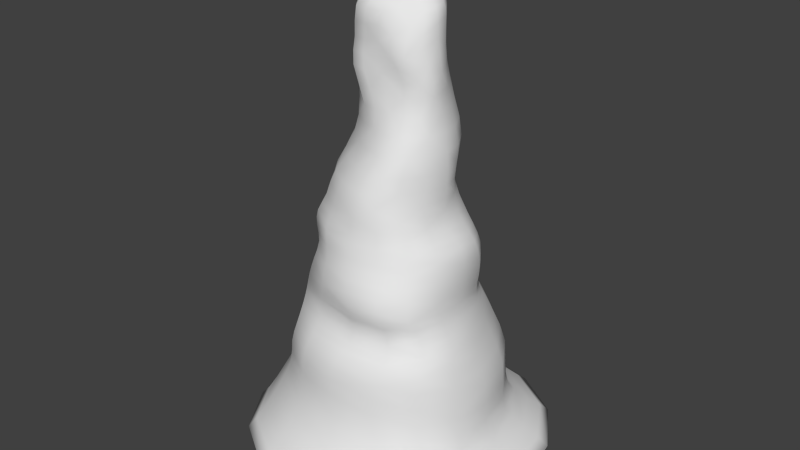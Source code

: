 # Source: Stalag2.blend  (saved by Blender 2.71.0; exported with 4.5.12 LTS)
import bpy
from mathutils import Matrix  # noqa: F401  (used for matrix-valued properties, if any)

bpy.ops.wm.read_factory_settings(use_empty=True)
scene = bpy.context.scene
scene.name = 'Scene'

# ---- collections
col_collection_1 = bpy.data.collections.new('Collection 1'); scene.collection.children.link(col_collection_1)

# ---- world
world_world = bpy.data.worlds.new('World'); scene.world = world_world
world_world.color = (0.05088, 0.05088, 0.05088)
world_world.use_sun_shadow = False
world_world.sun_shadow_jitter_overblur = 0.0
world_world.cycles.sampling_method = 'MANUAL'
world_world.cycles.sample_map_resolution = 256

# ---- meshes
me_cube_003 = bpy.data.meshes.new('Cube.003')
me_cube_003.from_pydata([(-0.04381, 0.0866, 1.214), (0.3845, 0.1834, -0.4384), (0.4667, -0.1869, -0.444), (0.4951, -0.2075, -0.5754), (0.4503, 0.1984, -0.5754), (0.715, -0.304, -1.106), (0.715, 0.295, -1.106), (0.5969, 0.2519, -1.017), (0.6282, -0.261, -1.017), (0.248, -0.4318, -0.4434), (-0.1775, -0.4374, -0.4361), (-0.1992, -0.4781, -0.526), (0.2299, -0.4781, -0.5431), (-0.3009, -0.7209, -1.106), (0.298, -0.7209, -1.106), (0.2999, -0.6119, -1.008), (-0.2634, -0.6119, -0.9925), (-0.3817, -0.3848, -1.16), (-0.3817, 0.3757, -1.16), (0.3788, 0.3757, -1.16), (0.3788, -0.3848, -1.16), (-0.3562, -0.1476, 0.07704), (-0.3875, 0.1386, 0.07704), (-0.3788, 0.1466, 0.007159), (-0.3501, -0.1556, 0.007159), (-0.1547, -0.3187, 0.1529), (0.1274, -0.3269, 0.1529), (0.1022, -0.3196, 0.2541), (-0.1328, -0.2983, 0.2541), (-0.1966, 0.3284, 0.07704), (0.1553, 0.289, 0.06084), (0.1696, 0.3078, -0.02861), (-0.1773, 0.3379, 0.007159), (0.3288, 0.09916, 0.06084), (0.3152, -0.1476, 0.07704), (0.3533, -0.1556, 0.007159), (0.3705, 0.1164, -0.02861), (0.1417, -0.3385, 0.07704), (-0.1653, -0.3385, 0.07704), (-0.1459, -0.3571, 0.007159), (0.1551, -0.3571, 0.007159), (0.2726, -0.1427, 0.1529), (0.2761, 0.08609, 0.1493), (0.2581, 0.073, 0.2541), (0.252, -0.1397, 0.2541), (0.1309, 0.2703, 0.1493), (-0.1699, 0.3179, 0.1529), (-0.1367, 0.3111, 0.2541), (0.1071, 0.2533, 0.2541), (-0.3541, 0.1337, 0.1529), (-0.3389, -0.1345, 0.1529), (-0.3145, -0.1184, 0.2541), (-0.3171, 0.1307, 0.2541), (-0.1552, -0.3896, -0.1851), (0.2102, -0.4239, -0.1851), (0.1818, -0.3932, -0.08127), (-0.1389, -0.378, -0.08127), (0.3785, -0.1883, -0.1851), (0.3528, 0.145, -0.2279), (0.3666, 0.1396, -0.1278), (0.3701, -0.1725, -0.08127), (-0.3692, 0.145, -0.1851), (-0.3857, -0.1541, -0.1851), (-0.3578, -0.1572, -0.08127), (-0.3597, 0.1482, -0.08127), (-0.1661, -0.3943, -0.3539), (0.2459, -0.3888, -0.3612), (0.2293, -0.4024, -0.2735), (-0.1646, -0.3834, -0.2735), (0.4262, -0.1684, -0.3542), (0.3596, 0.1649, -0.3614), (0.3497, 0.1497, -0.3059), (0.3921, -0.1778, -0.2735), (0.1459, 0.3845, -0.3614), (-0.178, 0.3845, -0.3469), (-0.1775, 0.3269, -0.2735), (0.1498, 0.3269, -0.3059), (-0.4039, 0.1649, -0.3469), (-0.4255, -0.1739, -0.3469), (-0.4073, -0.1587, -0.2735), (-0.3831, 0.1497, -0.2735), (-0.4881, -0.2131, -0.6478), (-0.4846, 0.204, -0.6478), (-0.5261, 0.212, -0.8041), (-0.5454, -0.221, -0.8041), (-0.2066, 0.492, -0.6741), (0.2071, 0.492, -0.7334), (0.215, 0.5006, -0.8875), (-0.2178, 0.5006, -0.8298), (0.4903, 0.204, -0.7665), (0.513, -0.2131, -0.754), (0.5524, -0.221, -0.9074), (0.5037, 0.212, -0.9198), (0.2297, -0.4911, -0.6998), (-0.21, -0.4911, -0.6529), (-0.2234, -0.5187, -0.8236), (0.2774, -0.5187, -0.869), (0.298, 0.7119, -1.106), (-0.3009, 0.7119, -1.106), (-0.2579, 0.5939, -0.9925), (0.255, 0.5939, -1.008), (-0.1874, 0.4597, -0.4368), (0.1456, 0.4597, -0.4384), (0.1798, 0.4986, -0.5658), (-0.1941, 0.4986, -0.5487), (-0.7179, 0.295, -1.106), (-0.7179, -0.304, -1.106), (-0.6386, -0.261, -0.9855), (-0.6195, 0.2519, -0.9855), (-0.4482, -0.1924, -0.4368), (-0.4379, 0.1834, -0.4368), (-0.4647, 0.1984, -0.5412), (-0.475, -0.2075, -0.5412), (0.1088, 0.1078, 1.172), (0.09953, 0.01032, 1.19), (-0.08038, -0.05863, 1.164), (0.104, -0.04446, 1.143), (-0.1118, 0.09271, 1.189), (-0.0716, -0.2425, 0.3946), (0.1156, -0.2752, 0.3946), (0.1383, -0.1845, 0.5686), (-0.005538, -0.1795, 0.5686), (-0.03991, -0.1651, 0.7506), (0.1287, -0.1297, 0.7328), (0.09392, -0.1468, 0.8675), (-0.09102, -0.1486, 0.8922), (-0.0886, -0.1408, 1.029), (0.06945, -0.1446, 1.001), (0.06924, -0.09512, 1.108), (-0.05302, -0.1194, 1.14), (0.2531, -0.1262, 0.3946), (0.2575, 0.08723, 0.3946), (0.2393, 0.09446, 0.5686), (0.2378, -0.08775, 0.5686), (0.2286, -0.05118, 0.7328), (0.2099, 0.07148, 0.7506), (0.1953, 0.06759, 0.9289), (0.2093, -0.06896, 0.8795), (0.1801, -0.07186, 1.008), (0.1863, 0.07926, 1.06), (0.1746, 0.07452, 1.122), (0.1564, -0.04465, 1.094), (0.1007, 0.2829, 0.3946), (-0.1245, 0.3142, 0.3946), (-0.1048, 0.3185, 0.5686), (0.1019, 0.2881, 0.5686), (0.08912, 0.239, 0.7506), (-0.09202, 0.2835, 0.7506), (-0.07465, 0.2251, 0.9289), (0.07906, 0.2054, 0.9289), (0.07518, 0.1875, 1.064), (-0.06764, 0.1787, 1.066), (-0.07387, 0.1505, 1.16), (0.07399, 0.1715, 1.149), (-0.2887, 0.1186, 0.3946), (-0.2551, -0.09349, 0.3946), (-0.1811, -0.0837, 0.5686), (-0.2424, 0.124, 0.5686), (-0.2127, 0.1113, 0.7506), (-0.1813, -0.09125, 0.7506), (-0.2081, -0.07534, 0.9042), (-0.1909, 0.08268, 0.9289), (-0.1787, 0.06757, 1.06), (-0.2001, -0.07101, 1.034), (-0.1671, -0.07247, 1.129), (-0.1745, 0.04995, 1.136), (0.1534, 0.3099, -0.2279), (-0.1698, 0.3099, -0.1851), (-0.1561, 0.3241, -0.08127), (0.1629, 0.3155, -0.1278), (-0.02643, 0.00823, 1.196), (0.08215, 0.08869, 1.208), (0.4509, -0.003131, -0.439), (0.4823, -0.1994, -0.4997), (0.5061, -0.004517, -0.5754), (0.4109, 0.1917, -0.4983), (0.7737, -0.004517, -1.11), (0.6634, 0.2785, -1.064), (0.6475, -0.004517, -1.017), (0.6712, -0.2876, -1.064), (0.03705, -0.4645, -0.4377), (-0.1882, -0.461, -0.4778), (0.01213, -0.5119, -0.5228), (0.2405, -0.4596, -0.4839), (-0.001451, -0.7797, -1.11), (0.2928, -0.6717, -1.061), (0.02205, -0.6592, -0.9998), (-0.2859, -0.6717, -1.058), (-0.4164, -0.004517, -1.167), (-0.001451, 0.4104, -1.167), (0.4135, -0.004517, -1.167), (-0.001451, -0.4195, -1.167), (-0.3775, -0.004517, 0.07704), (-0.3862, 0.1428, 0.04288), (-0.3844, -0.004517, 0.007159), (-0.3551, -0.1518, 0.04288), (-0.007538, -0.3479, 0.1529), (0.1162, -0.3244, 0.1995), (-0.007015, -0.3367, 0.2541), (-0.1414, -0.3088, 0.1995), (-0.01106, 0.3419, 0.07299), (0.1679, 0.2964, 0.01734), (-0.00265, 0.3505, -0.001783), (-0.1898, 0.3354, 0.04288), (0.3338, -0.01438, 0.07299), (0.3379, -0.1518, 0.04288), (0.3811, -0.01206, -0.001783), (0.3592, 0.1038, 0.01734), (-0.00664, -0.3623, 0.07704), (-0.158, -0.3483, 0.04288), (0.004306, -0.3823, 0.007159), (0.1472, -0.3483, 0.04288), (0.2817, -0.01641, 0.152), (0.2653, 0.07663, 0.1986), (0.2779, -0.01892, 0.2541), (0.2594, -0.1417, 0.1995), (-0.01046, 0.329, 0.152), (-0.1462, 0.3155, 0.1995), (-0.008141, 0.3192, 0.2541), (0.1218, 0.2595, 0.1986), (-0.3582, -0.002463, 0.1529), (-0.3246, -0.1261, 0.1995), (-0.339, 0.0008302, 0.2541), (-0.3291, 0.1326, 0.1995), (0.04408, -0.4412, -0.1851), (0.1978, -0.4148, -0.1332), (0.02529, -0.4158, -0.08127), (-0.1467, -0.3871, -0.1332), (0.3815, -0.01309, -0.1958), (0.3603, 0.1443, -0.1788), (0.3871, -0.01048, -0.0929), (0.3749, -0.1831, -0.1332), (-0.3888, -0.004517, -0.1851), (-0.3721, -0.1554, -0.1332), (-0.3837, -0.004517, -0.08127), (-0.3578, 0.1464, -0.1332), (0.05266, -0.4184, -0.3592), (0.2377, -0.3868, -0.3137), (0.05244, -0.4234, -0.2735), (-0.1653, -0.3835, -0.3119), (0.4094, -0.003131, -0.3524), (0.3547, 0.1564, -0.3348), (0.3846, -0.009272, -0.2816), (0.4059, -0.1689, -0.312), (-0.008742, 0.4095, -0.3505), (-0.1716, 0.3499, -0.3101), (-0.007633, 0.3384, -0.2816), (0.1503, 0.3499, -0.3348), (-0.434, -0.004517, -0.3469), (-0.416, -0.1655, -0.3101), (-0.404, -0.004517, -0.2735), (-0.3862, 0.1564, -0.3101), (-0.522, -0.004517, -0.6478), (-0.4962, 0.2059, -0.7145), (-0.5769, -0.004517, -0.8041), (-0.502, -0.2149, -0.7145), (-0.0005913, 0.5317, -0.702), (0.2089, 0.4888, -0.8177), (-0.001407, 0.5367, -0.857), (-0.2107, 0.4888, -0.7462), (0.5333, -0.004517, -0.7633), (0.5261, -0.2149, -0.8389), (0.552, -0.004517, -0.9168), (0.4907, 0.2059, -0.8576), (0.00421, -0.5259, -0.6671), (-0.2132, -0.4976, -0.7332), (0.02642, -0.5593, -0.8447), (0.2477, -0.4976, -0.7861), (-0.001451, 0.7706, -1.11), (-0.2845, 0.6604, -1.058), (-0.001451, 0.6366, -0.9998), (0.2816, 0.6604, -1.061), (-0.01117, 0.5039, -0.4372), (0.1575, 0.4869, -0.4959), (-0.004294, 0.5473, -0.5568), (-0.1876, 0.4869, -0.4913), (-0.7766, -0.004517, -1.11), (-0.676, -0.2876, -1.056), (-0.6768, -0.004517, -0.9855), (-0.6713, 0.2785, -1.056), (-0.4728, -0.004517, -0.4368), (-0.4492, 0.1917, -0.4894), (-0.5063, -0.004517, -0.5412), (-0.4614, -0.2007, -0.4894), (-0.06163, -0.0264, 1.174), (0.04605, 0.01194, 1.204), (0.02961, -0.2806, 0.3946), (0.1357, -0.2333, 0.4791), (0.07035, -0.1891, 0.5686), (-0.02765, -0.2042, 0.4791), (0.04225, -0.1498, 0.7462), (0.1183, -0.1327, 0.8025), (0.0008764, -0.1494, 0.8923), (-0.07547, -0.1627, 0.8309), (-0.005087, -0.1435, 1.03), (0.07281, -0.1213, 1.064), (0.01679, -0.1028, 1.137), (-0.07574, -0.1416, 1.099), (0.2837, -0.01201, 0.3946), (0.2553, 0.09651, 0.4791), (0.256, 0.0003431, 0.5686), (0.2521, -0.1111, 0.4791), (0.2297, 0.007473, 0.7462), (0.203, 0.06288, 0.8401), (0.2167, 0.002007, 0.9166), (0.2297, -0.05111, 0.8055), (0.202, 0.002494, 1.047), (0.1829, 0.07822, 1.097), (0.1826, 0.008802, 1.115), (0.1752, -0.0531, 1.057), (-0.006689, 0.3427, 0.3946), (-0.1147, 0.3196, 0.4791), (-0.001451, 0.3439, 0.5686), (0.1066, 0.3009, 0.4791), (-0.001451, 0.3005, 0.7506), (-0.08628, 0.2535, 0.8401), (0.0003767, 0.2478, 0.9289), (0.0852, 0.2202, 0.8401), (0.001159, 0.2004, 1.066), (-0.07299, 0.1622, 1.114), (-0.0006976, 0.1788, 1.164), (0.07658, 0.1808, 1.109), (-0.3008, 0.004015, 0.3946), (-0.2109, -0.08224, 0.4791), (-0.2442, 0.007825, 0.5686), (-0.2657, 0.115, 0.4791), (-0.2199, 0.002747, 0.7506), (-0.1995, -0.08715, 0.8339), (-0.2167, -0.0004257, 0.9227), (-0.204, 0.09011, 0.8401), (-0.2065, -0.003119, 1.051), (-0.1859, -0.07704, 1.091), (-0.1867, -0.007889, 1.13), (-0.1793, 0.0559, 1.101), (-0.3534, -0.3476, -0.4366), (-0.3722, -0.3766, -0.5374), (-0.436, -0.1832, -0.3878), (-0.4249, 0.1742, -0.3878), (0.4066, -0.3766, -0.5673), (0.4073, -0.3393, -0.4475), (-0.6559, 0.3208, -1.139), (-0.6559, -0.3298, -1.139), (-0.1866, 0.4234, -0.3878), (0.1424, 0.4234, -0.3934), (0.552, -0.558, -1.102), (0.519, -0.4769, -1.015), (0.3239, 0.6499, -1.139), (-0.3268, 0.6499, -1.139), (0.3683, 0.1742, -0.3934), (0.4481, -0.1749, -0.3987), (-0.5018, -0.4769, -0.9873), (-0.5549, -0.558, -1.102), (0.653, -0.3298, -1.139), (0.653, 0.3208, -1.139), (0.2505, -0.4049, -0.4073), (-0.1694, -0.4132, -0.3964), (-0.3268, -0.6589, -1.139), (0.3239, -0.6589, -1.139), (-0.3514, -0.1421, 0.1127), (-0.3782, 0.1352, 0.1127), (-0.1919, 0.3212, 0.1127), (0.1402, 0.2815, 0.1041), (0.2956, 0.09555, 0.1041), (0.2913, -0.1442, 0.1127), (0.1359, -0.3305, 0.1127), (-0.1651, -0.3284, 0.1127), (-0.3156, 0.27, 0.007159), (-0.3419, 0.2576, 0.07704), (0.3054, 0.2247, -0.04649), (0.277, 0.1985, 0.05274), (-0.295, -0.2669, 0.07704), (-0.2719, -0.2815, 0.007159), (0.2802, -0.2815, 0.007159), (0.2566, -0.2669, 0.07704), (-0.2956, -0.1085, 0.3186), (-0.3072, 0.1265, 0.3186), (-0.1325, 0.3091, 0.3186), (0.09671, 0.2588, 0.3186), (0.2553, 0.07621, 0.3186), (0.25, -0.1351, 0.3186), (0.09789, -0.3055, 0.3186), (-0.1143, -0.2789, 0.3186), (-0.2452, -0.2203, 0.2541), (-0.2773, -0.2455, 0.1529), (0.2281, -0.2578, 0.1529), (0.1901, -0.2522, 0.2541), (0.2334, 0.1775, 0.1475), (0.1991, 0.1568, 0.2541), (-0.3001, 0.2488, 0.1529), (-0.2494, 0.2435, 0.2541), (-0.08936, -0.1472, 0.5686), (-0.1719, -0.1752, 0.3946), (-0.3976, -0.1546, -0.2332), (-0.3817, 0.1456, -0.2332), (-0.1815, 0.314, -0.2332), (0.1493, 0.314, -0.2714), (0.348, 0.1456, -0.2714), (0.3835, -0.187, -0.2332), (0.2203, -0.4199, -0.2332), (-0.162, -0.3876, -0.2332), (-0.3485, -0.1578, -0.0332), (-0.3688, 0.1488, -0.0332), (-0.1644, 0.3346, -0.0332), (0.1661, 0.3163, -0.07699), (0.3704, 0.1305, -0.07699), (0.3633, -0.1616, -0.0332), (0.1663, -0.3703, -0.0332), (-0.1369, -0.3665, -0.0332), (-0.2776, -0.2888, -0.08127), (-0.3208, -0.2877, -0.1851), (0.3271, -0.3391, -0.1851), (0.3052, -0.3117, -0.08127), (0.2807, 0.261, -0.2492), (0.296, 0.2556, -0.151), (-0.3039, 0.261, -0.1851), (-0.2844, 0.2685, -0.08127), (-0.3439, -0.292, -0.2735), (-0.3467, -0.3137, -0.3487), (0.3812, -0.3054, -0.3596), (0.3484, -0.3205, -0.2735), (0.273, 0.3045, -0.3687), (0.2754, 0.2711, -0.3221), (-0.3227, 0.3045, -0.3469), (-0.3169, 0.2711, -0.2735), (-0.4286, -0.4037, -0.809), (-0.3838, -0.3869, -0.6491), (-0.4852, -0.2118, -0.5935), (-0.4785, 0.2028, -0.5935), (-0.3786, 0.3803, -0.6544), (-0.403, 0.3924, -0.8106), (-0.569, 0.2261, -0.9), (-0.5977, -0.2351, -0.9), (-0.2021, 0.499, -0.6096), (0.2004, 0.499, -0.6458), (0.3822, 0.3803, -0.7582), (0.3954, 0.3924, -0.9117), (0.2292, 0.5336, -0.949), (-0.232, 0.5336, -0.9151), (0.4833, 0.2028, -0.6659), (0.5053, -0.2118, -0.6628), (0.4162, -0.3869, -0.7342), (0.472, -0.4037, -0.8915), (0.5879, -0.2351, -0.9649), (0.5366, 0.2261, -0.968), (0.2238, -0.4883, -0.6166), (-0.2075, -0.4883, -0.5835), (-0.2403, -0.5562, -0.9136), (0.3009, -0.5562, -0.9443), (0.552, 0.5489, -1.102), (0.4687, 0.4657, -1.015), (0.3381, 0.375, -0.573), (0.2789, 0.3464, -0.4392), (-0.5549, 0.5489, -1.102), (-0.4765, 0.4657, -0.9873), (-0.3581, 0.375, -0.5431), (-0.343, 0.3464, -0.4368), (0.1104, -0.02077, 1.163), (0.09424, 0.09567, 1.188), (-0.08687, 0.0898, 1.198), (-0.1605, -0.1217, 1.022), (-0.1208, -0.1182, 1.133), (-0.1153, -0.1531, 0.7506), (-0.166, -0.1291, 0.8889), (0.1951, -0.1545, 0.5686), (0.1892, -0.2244, 0.3946), (0.1696, -0.1253, 0.8518), (0.1979, -0.09878, 0.7239), (0.1129, -0.08093, 1.085), (0.1321, -0.1266, 0.9814), (0.1879, 0.1914, 0.5686), (0.191, 0.182, 0.3946), (0.1484, 0.1335, 0.9289), (0.1646, 0.1467, 0.7506), (0.1369, 0.1347, 1.13), (0.1413, 0.1453, 1.061), (-0.1909, 0.2369, 0.5686), (-0.2271, 0.229, 0.3946), (-0.1403, 0.1619, 0.9289), (-0.1675, 0.2122, 0.7506), (-0.1352, 0.1023, 1.147), (-0.1285, 0.1314, 1.064), (0.1328, -0.1446, 0.6558), (-0.008535, -0.1669, 0.6602), (0.07215, -0.1561, 0.9323), (-0.09318, -0.1367, 0.9523), (0.0744, -0.06869, 1.135), (-0.04604, -0.08734, 1.159), (0.2205, 0.08486, 0.6602), (0.225, -0.06483, 0.6558), (0.189, 0.07619, 1.006), (0.1864, -0.08309, 0.9491), (0.1528, 0.08031, 1.145), (0.1304, -0.04295, 1.122), (-0.09661, 0.3076, 0.6602), (0.09371, 0.2617, 0.6602), (-0.06561, 0.1997, 1.008), (0.07445, 0.1946, 1.007), (-0.08269, 0.1315, 1.189), (0.08039, 0.1502, 1.174), (-0.1698, -0.08949, 0.6602), (-0.2233, 0.1285, 0.6602), (-0.2081, -0.06643, 0.9686), (-0.1802, 0.07861, 1.006), (-0.1348, -0.06407, 1.152), (-0.1551, 0.05909, 1.166), (0.02432, 0.1099, 1.226), (-0.004828, 0.3175, -0.1958), (-0.1566, 0.3135, -0.1332), (0.0009794, 0.3336, -0.0929), (0.1591, 0.3114, -0.1788), (-0.05006, 0.04255, 1.206), (0.1074, 0.04517, 1.198), (0.476, -0.004171, -0.4985), (0.7148, -0.004517, -1.065), (0.02387, -0.4927, -0.4736), (0.004423, -0.7222, -1.06), (-0.001451, -0.004517, -1.174), (-0.3825, -0.004517, 0.04288), (-0.006688, -0.3434, 0.1995), (-0.006205, 0.3483, 0.0365), (0.3649, -0.01426, 0.0365), (-0.002735, -0.3728, 0.04288), (0.274, -0.01852, 0.1993), (-0.006827, 0.3244, 0.1993), (-0.347, -0.0006124, 0.1995), (0.03618, -0.4344, -0.1332), (0.3843, -0.01197, -0.1446), (-0.3845, -0.004517, -0.1332), (0.05347, -0.4128, -0.3132), (0.3937, -0.005359, -0.3168), (-0.006046, 0.3662, -0.3163), (-0.4159, -0.004517, -0.3101), (-0.5357, -0.004517, -0.7145), (-0.001181, 0.5251, -0.7799), (0.5353, -0.004517, -0.8529), (0.01131, -0.5338, -0.7558), (-0.001451, 0.7098, -1.06), (-0.00825, 0.5363, -0.4934), (-0.7243, -0.004517, -1.057), (-0.49, -0.004517, -0.4894), (0.05857, -0.2336, 0.4791), (0.01626, -0.1517, 0.8254), (0.002441, -0.1325, 1.095), (0.2748, -0.005687, 0.4791), (0.2252, 0.00673, 0.8314), (0.1951, 0.007671, 1.086), (-0.002761, 0.3575, 0.4791), (-0.0009947, 0.2795, 0.8401), (0.0001726, 0.1898, 1.115), (-0.2708, 0.00594, 0.4791), (-0.2193, -0.001518, 0.8385), (-0.1983, -0.007544, 1.094), (-0.3615, -0.3639, -0.4865), (-0.4542, -0.004517, -0.3878), (0.4104, -0.3618, -0.4967), (-0.7139, -0.004517, -1.146), (-0.01177, 0.4587, -0.3892), (0.5312, -0.5251, -1.062), (-0.001451, 0.708, -1.146), (0.4293, -0.002438, -0.3919), (-0.5291, -0.5251, -1.055), (0.711, -0.004517, -1.146), (0.0479, -0.4367, -0.4034), (-0.001451, -0.717, -1.146), (-0.3694, -0.004004, 0.1127), (-0.01366, 0.3344, 0.1105), (0.3014, -0.01442, 0.1105), (-0.008034, -0.3532, 0.1127), (-0.3331, 0.2646, 0.04288), (0.3004, 0.2061, 0.00457), (-0.2862, -0.2746, 0.04288), (0.2686, -0.2746, 0.04288), (-0.3261, 0.002246, 0.3186), (-0.009671, 0.3223, 0.3186), (0.2842, -0.01698, 0.3186), (0.001682, -0.3188, 0.3186), (-0.2575, -0.2325, 0.1995), (0.2105, -0.2559, 0.1995), (0.2193, 0.1629, 0.1981), (-0.2643, 0.247, 0.1995), (-0.1188, -0.1516, 0.4791), (-0.3957, -0.004517, -0.2332), (-0.008796, 0.3232, -0.2427), (0.3809, -0.0126, -0.2427), (0.04937, -0.4371, -0.2332), (-0.3844, -0.004517, -0.0332), (-0.0002909, 0.3463, -0.04415), (0.3869, -0.01004, -0.04415), (0.01386, -0.3951, -0.0332), (-0.2998, -0.2888, -0.1332), (0.3175, -0.3303, -0.1332), (0.2896, 0.2604, -0.2016), (-0.2845, 0.2637, -0.1332), (-0.346, -0.3005, -0.3106), (0.3632, -0.3055, -0.3133), (0.2773, 0.2853, -0.3471), (-0.3103, 0.2853, -0.3101), (-0.3947, -0.3908, -0.7192), (-0.5181, -0.004517, -0.5935), (-0.3867, 0.3818, -0.7224), (-0.6293, -0.004517, -0.8999), (-0.001131, 0.5435, -0.6266), (0.3846, 0.3818, -0.8476), (-0.001441, 0.572, -0.9311), (0.5293, -0.004517, -0.6652), (0.4384, -0.3908, -0.8163), (0.5879, -0.004517, -0.9673), (0.004643, -0.5228, -0.5867), (0.03489, -0.6014, -0.928), (0.5186, 0.5155, -1.062), (0.3003, 0.3636, -0.4979), (-0.5227, 0.5155, -1.055), (-0.346, 0.3636, -0.4898), (-0.1443, -0.1294, 1.092), (-0.1498, -0.1474, 0.83), (0.2011, -0.1952, 0.4791), (0.1997, -0.1008, 0.7875), (0.1316, -0.09808, 1.04), (0.1977, 0.1979, 0.4791), (0.158, 0.1299, 0.8401), (0.1422, 0.1416, 1.101), (-0.2091, 0.226, 0.4791), (-0.1581, 0.1783, 0.8401), (-0.1353, 0.1127, 1.108), (0.06492, -0.1576, 0.6591), (-0.005656, -0.1457, 0.9572), (0.03776, -0.04971, 1.17), (0.2374, 0.005067, 0.6591), (0.2077, -0.001228, 0.9916), (0.16, 0.01401, 1.148), (-0.001451, 0.3192, 0.6602), (0.001486, 0.2174, 1.008), (0.00148, 0.1568, 1.211), (-0.2257, 0.007488, 0.6602), (-0.2124, 0.0007861, 0.9961), (-0.1534, 0.005128, 1.165), (-0.5277, -0.5308, -1.128), (-0.5277, 0.5218, -1.128), (0.5248, 0.5218, -1.128), (0.5248, -0.5308, -1.128), (-0.3484, -0.3301, -0.3899), (-0.3387, 0.3258, -0.3878), (0.2708, 0.3258, -0.3963), (0.3975, -0.3176, -0.4063), (-0.2935, -0.2575, 0.1127), (-0.3337, 0.2515, 0.1127), (0.2499, 0.1921, 0.09977), (0.2434, -0.2606, 0.1127), (-0.2226, -0.2031, 0.3186), (-0.2417, 0.2377, 0.3186), (0.1854, 0.1622, 0.3186), (0.1791, -0.243, 0.3186), (-0.3367, -0.2879, -0.2332), (-0.3216, 0.2628, -0.2332), (0.2743, 0.2628, -0.2905), (0.3365, -0.3365, -0.2332), (-0.2647, -0.2866, -0.0332), (-0.2969, 0.2719, -0.0332), (0.301, 0.2445, -0.09889), (0.2922, -0.2923, -0.0332), (-0.4696, -0.4307, -0.9034), (-0.4315, 0.4183, -0.9038), (0.4213, 0.4183, -0.9632), (0.5033, -0.4307, -0.9581), (-0.3812, -0.3846, -0.591), (-0.3715, 0.3805, -0.5975), (0.3721, 0.3805, -0.6609), (0.4054, -0.3846, -0.6497), (-0.1007, -0.09198, 1.15), (-0.1681, -0.115, 0.9464), (-0.08698, -0.1513, 0.6602), (0.1883, -0.1173, 0.6536), (0.1372, -0.1434, 0.9166), (0.1046, -0.06511, 1.114), (0.173, 0.1714, 0.6602), (0.1411, 0.1434, 1.006), (0.1247, 0.123, 1.15), (-0.1759, 0.2398, 0.6602), (-0.1263, 0.1505, 1.007), (-0.1258, 0.09759, 1.169), (-0.0001097, 0.3211, -0.1446), (0.04007, 0.06025, 1.221)], [], [(0, 505, 632, 458), (0, 458, 635, 510), (0, 510, 681, 505), (1, 172, 512, 175), (1, 175, 610, 451), (1, 451, 642, 348), (1, 348, 559, 172), (2, 173, 512, 172), (2, 172, 559, 349), (2, 349, 643, 339), (2, 339, 554, 173), (3, 174, 512, 173), (3, 173, 554, 338), (3, 338, 667, 439), (3, 439, 604, 174), (4, 175, 512, 174), (4, 174, 604, 438), (4, 438, 666, 450), (4, 450, 610, 175), (5, 176, 513, 179), (5, 179, 557, 344), (5, 344, 639, 352), (5, 352, 561, 176), (6, 177, 513, 176), (6, 176, 561, 353), (6, 353, 638, 448), (6, 448, 609, 177), (7, 178, 513, 177), (7, 177, 609, 449), (7, 449, 662, 443), (7, 443, 606, 178), (8, 179, 513, 178), (8, 178, 606, 442), (8, 442, 663, 345), (8, 345, 557, 179), (9, 180, 514, 183), (9, 183, 554, 339), (9, 339, 643, 354), (9, 354, 562, 180), (10, 181, 514, 180), (10, 180, 562, 355), (10, 355, 640, 334), (10, 334, 552, 181), (11, 182, 514, 181), (11, 181, 552, 335), (11, 335, 664, 445), (11, 445, 607, 182), (12, 183, 514, 182), (12, 182, 607, 444), (12, 444, 667, 338), (12, 338, 554, 183), (13, 184, 515, 187), (13, 187, 560, 351), (13, 351, 636, 356), (13, 356, 563, 184), (14, 185, 515, 184), (14, 184, 563, 357), (14, 357, 639, 344), (14, 344, 557, 185), (15, 186, 515, 185), (15, 185, 557, 345), (15, 345, 663, 447), (15, 447, 608, 186), (16, 187, 515, 186), (16, 186, 608, 446), (16, 446, 660, 350), (16, 350, 560, 187), (17, 188, 516, 191), (17, 191, 563, 356), (17, 356, 636, 341), (17, 341, 555, 188), (18, 189, 516, 188), (18, 188, 555, 340), (18, 340, 637, 347), (18, 347, 558, 189), (19, 190, 516, 189), (19, 189, 558, 346), (19, 346, 638, 353), (19, 353, 561, 190), (20, 191, 516, 190), (20, 190, 561, 352), (20, 352, 639, 357), (20, 357, 563, 191), (21, 192, 517, 195), (21, 195, 570, 370), (21, 370, 644, 358), (21, 358, 564, 192), (22, 193, 517, 192), (22, 192, 564, 359), (22, 359, 645, 367), (22, 367, 568, 193), (23, 194, 517, 193), (23, 193, 568, 366), (23, 366, 657, 401), (23, 401, 585, 194), (24, 195, 517, 194), (24, 194, 585, 400), (24, 400, 656, 371), (24, 371, 570, 195), (25, 196, 518, 199), (25, 199, 576, 383), (25, 383, 644, 365), (25, 365, 567, 196), (26, 197, 518, 196), (26, 196, 567, 364), (26, 364, 647, 384), (26, 384, 577, 197), (27, 198, 518, 197), (27, 197, 577, 385), (27, 385, 651, 380), (27, 380, 575, 198), (28, 199, 518, 198), (28, 198, 575, 381), (28, 381, 648, 382), (28, 382, 576, 199), (29, 200, 519, 203), (29, 203, 568, 367), (29, 367, 645, 360), (29, 360, 565, 200), (30, 201, 519, 200), (30, 200, 565, 361), (30, 361, 646, 369), (30, 369, 569, 201), (31, 202, 519, 201), (31, 201, 569, 368), (31, 368, 658, 403), (31, 403, 586, 202), (32, 203, 519, 202), (32, 202, 586, 402), (32, 402, 657, 366), (32, 366, 568, 203), (33, 204, 520, 207), (33, 207, 569, 369), (33, 369, 646, 362), (33, 362, 566, 204), (34, 205, 520, 204), (34, 204, 566, 363), (34, 363, 647, 373), (34, 373, 571, 205), (35, 206, 520, 205), (35, 205, 571, 372), (35, 372, 659, 405), (35, 405, 587, 206), (36, 207, 520, 206), (36, 206, 587, 404), (36, 404, 658, 368), (36, 368, 569, 207), (37, 208, 521, 211), (37, 211, 571, 373), (37, 373, 647, 364), (37, 364, 567, 208), (38, 209, 521, 208), (38, 208, 567, 365), (38, 365, 644, 370), (38, 370, 570, 209), (39, 210, 521, 209), (39, 209, 570, 371), (39, 371, 656, 407), (39, 407, 588, 210), (40, 211, 521, 210), (40, 210, 588, 406), (40, 406, 659, 372), (40, 372, 571, 211), (41, 212, 522, 215), (41, 215, 577, 384), (41, 384, 647, 363), (41, 363, 566, 212), (42, 213, 522, 212), (42, 212, 566, 362), (42, 362, 646, 386), (42, 386, 578, 213), (43, 214, 522, 213), (43, 213, 578, 387), (43, 387, 650, 378), (43, 378, 574, 214), (44, 215, 522, 214), (44, 214, 574, 379), (44, 379, 651, 385), (44, 385, 577, 215), (45, 216, 523, 219), (45, 219, 578, 386), (45, 386, 646, 361), (45, 361, 565, 216), (46, 217, 523, 216), (46, 216, 565, 360), (46, 360, 645, 388), (46, 388, 579, 217), (47, 218, 523, 217), (47, 217, 579, 389), (47, 389, 649, 376), (47, 376, 573, 218), (48, 219, 523, 218), (48, 218, 573, 377), (48, 377, 650, 387), (48, 387, 578, 219), (49, 220, 524, 223), (49, 223, 579, 388), (49, 388, 645, 359), (49, 359, 564, 220), (50, 221, 524, 220), (50, 220, 564, 358), (50, 358, 644, 383), (50, 383, 576, 221), (51, 222, 524, 221), (51, 221, 576, 382), (51, 382, 648, 374), (51, 374, 572, 222), (52, 223, 524, 222), (52, 222, 572, 375), (52, 375, 649, 389), (52, 389, 579, 223), (53, 224, 525, 227), (53, 227, 589, 409), (53, 409, 652, 399), (53, 399, 584, 224), (54, 225, 525, 224), (54, 224, 584, 398), (54, 398, 655, 410), (54, 410, 590, 225), (55, 226, 525, 225), (55, 225, 590, 411), (55, 411, 659, 406), (55, 406, 588, 226), (56, 227, 525, 226), (56, 226, 588, 407), (56, 407, 656, 408), (56, 408, 589, 227), (57, 228, 526, 231), (57, 231, 590, 410), (57, 410, 655, 397), (57, 397, 583, 228), (58, 229, 526, 228), (58, 228, 583, 396), (58, 396, 654, 412), (58, 412, 591, 229), (59, 230, 526, 229), (59, 229, 591, 413), (59, 413, 658, 404), (59, 404, 587, 230), (60, 231, 526, 230), (60, 230, 587, 405), (60, 405, 659, 411), (60, 411, 590, 231), (61, 232, 527, 235), (61, 235, 592, 414), (61, 414, 653, 393), (61, 393, 581, 232), (62, 233, 527, 232), (62, 232, 581, 392), (62, 392, 652, 409), (62, 409, 589, 233), (63, 234, 527, 233), (63, 233, 589, 408), (63, 408, 656, 400), (63, 400, 585, 234), (64, 235, 527, 234), (64, 234, 585, 401), (64, 401, 657, 415), (64, 415, 592, 235), (65, 236, 528, 239), (65, 239, 593, 417), (65, 417, 640, 355), (65, 355, 562, 236), (66, 237, 528, 236), (66, 236, 562, 354), (66, 354, 643, 418), (66, 418, 594, 237), (67, 238, 528, 237), (67, 237, 594, 419), (67, 419, 655, 398), (67, 398, 584, 238), (68, 239, 528, 238), (68, 238, 584, 399), (68, 399, 652, 416), (68, 416, 593, 239), (69, 240, 529, 243), (69, 243, 594, 418), (69, 418, 643, 349), (69, 349, 559, 240), (70, 241, 529, 240), (70, 240, 559, 348), (70, 348, 642, 420), (70, 420, 595, 241), (71, 242, 529, 241), (71, 241, 595, 421), (71, 421, 654, 396), (71, 396, 583, 242), (72, 243, 529, 242), (72, 242, 583, 397), (72, 397, 655, 419), (72, 419, 594, 243), (73, 244, 530, 247), (73, 247, 595, 420), (73, 420, 642, 343), (73, 343, 556, 244), (74, 245, 530, 244), (74, 244, 556, 342), (74, 342, 641, 422), (74, 422, 596, 245), (75, 246, 530, 245), (75, 245, 596, 423), (75, 423, 653, 394), (75, 394, 582, 246), (76, 247, 530, 246), (76, 246, 582, 395), (76, 395, 654, 421), (76, 421, 595, 247), (77, 248, 531, 251), (77, 251, 596, 422), (77, 422, 641, 337), (77, 337, 553, 248), (78, 249, 531, 248), (78, 248, 553, 336), (78, 336, 640, 417), (78, 417, 593, 249), (79, 250, 531, 249), (79, 249, 593, 416), (79, 416, 652, 392), (79, 392, 581, 250), (80, 251, 531, 250), (80, 250, 581, 393), (80, 393, 653, 423), (80, 423, 596, 251), (81, 252, 532, 255), (81, 255, 597, 425), (81, 425, 664, 426), (81, 426, 598, 252), (82, 253, 532, 252), (82, 252, 598, 427), (82, 427, 665, 428), (82, 428, 599, 253), (83, 254, 532, 253), (83, 253, 599, 429), (83, 429, 661, 430), (83, 430, 600, 254), (84, 255, 532, 254), (84, 254, 600, 431), (84, 431, 660, 424), (84, 424, 597, 255), (85, 256, 533, 259), (85, 259, 599, 428), (85, 428, 665, 432), (85, 432, 601, 256), (86, 257, 533, 256), (86, 256, 601, 433), (86, 433, 666, 434), (86, 434, 602, 257), (87, 258, 533, 257), (87, 257, 602, 435), (87, 435, 662, 436), (87, 436, 603, 258), (88, 259, 533, 258), (88, 258, 603, 437), (88, 437, 661, 429), (88, 429, 599, 259), (89, 260, 534, 263), (89, 263, 602, 434), (89, 434, 666, 438), (89, 438, 604, 260), (90, 261, 534, 260), (90, 260, 604, 439), (90, 439, 667, 440), (90, 440, 605, 261), (91, 262, 534, 261), (91, 261, 605, 441), (91, 441, 663, 442), (91, 442, 606, 262), (92, 263, 534, 262), (92, 262, 606, 443), (92, 443, 662, 435), (92, 435, 602, 263), (93, 264, 535, 267), (93, 267, 605, 440), (93, 440, 667, 444), (93, 444, 607, 264), (94, 265, 535, 264), (94, 264, 607, 445), (94, 445, 664, 425), (94, 425, 597, 265), (95, 266, 535, 265), (95, 265, 597, 424), (95, 424, 660, 446), (95, 446, 608, 266), (96, 267, 535, 266), (96, 266, 608, 447), (96, 447, 663, 441), (96, 441, 605, 267), (97, 268, 536, 271), (97, 271, 609, 448), (97, 448, 638, 346), (97, 346, 558, 268), (98, 269, 536, 268), (98, 268, 558, 347), (98, 347, 637, 452), (98, 452, 611, 269), (99, 270, 536, 269), (99, 269, 611, 453), (99, 453, 661, 437), (99, 437, 603, 270), (100, 271, 536, 270), (100, 270, 603, 436), (100, 436, 662, 449), (100, 449, 609, 271), (101, 272, 537, 275), (101, 275, 612, 455), (101, 455, 641, 342), (101, 342, 556, 272), (102, 273, 537, 272), (102, 272, 556, 343), (102, 343, 642, 451), (102, 451, 610, 273), (103, 274, 537, 273), (103, 273, 610, 450), (103, 450, 666, 433), (103, 433, 601, 274), (104, 275, 537, 274), (104, 274, 601, 432), (104, 432, 665, 454), (104, 454, 612, 275), (105, 276, 538, 279), (105, 279, 611, 452), (105, 452, 637, 340), (105, 340, 555, 276), (106, 277, 538, 276), (106, 276, 555, 341), (106, 341, 636, 351), (106, 351, 560, 277), (107, 278, 538, 277), (107, 277, 560, 350), (107, 350, 660, 431), (107, 431, 600, 278), (108, 279, 538, 278), (108, 278, 600, 430), (108, 430, 661, 453), (108, 453, 611, 279), (109, 280, 539, 283), (109, 283, 552, 334), (109, 334, 640, 336), (109, 336, 553, 280), (110, 281, 539, 280), (110, 280, 553, 337), (110, 337, 641, 455), (110, 455, 612, 281), (111, 282, 539, 281), (111, 281, 612, 454), (111, 454, 665, 427), (111, 427, 598, 282), (112, 283, 539, 282), (112, 282, 598, 426), (112, 426, 664, 335), (112, 335, 552, 283), (113, 457, 629, 491), (113, 491, 676, 498), (113, 498, 632, 457), (114, 285, 626, 456), (114, 456, 629, 511), (114, 511, 681, 285), (115, 503, 668, 486), (115, 486, 626, 284), (115, 284, 635, 503), (116, 456, 626, 485), (116, 485, 673, 492), (116, 492, 629, 456), (117, 497, 679, 504), (117, 504, 635, 458), (117, 458, 632, 497), (118, 286, 540, 289), (118, 289, 580, 391), (118, 391, 648, 381), (118, 381, 575, 286), (119, 287, 540, 286), (119, 286, 575, 380), (119, 380, 651, 464), (119, 464, 615, 287), (120, 288, 540, 287), (120, 287, 615, 463), (120, 463, 671, 481), (120, 481, 624, 288), (121, 289, 540, 288), (121, 288, 624, 482), (121, 482, 670, 390), (121, 390, 580, 289), (122, 290, 541, 293), (122, 293, 614, 461), (122, 461, 670, 482), (122, 482, 624, 290), (123, 291, 541, 290), (123, 290, 624, 481), (123, 481, 671, 466), (123, 466, 616, 291), (124, 292, 541, 291), (124, 291, 616, 465), (124, 465, 672, 483), (124, 483, 625, 292), (125, 293, 541, 292), (125, 292, 625, 484), (125, 484, 669, 462), (125, 462, 614, 293), (126, 294, 542, 297), (126, 297, 613, 459), (126, 459, 669, 484), (126, 484, 625, 294), (127, 295, 542, 294), (127, 294, 625, 483), (127, 483, 672, 468), (127, 468, 617, 295), (128, 296, 542, 295), (128, 295, 617, 467), (128, 467, 673, 485), (128, 485, 626, 296), (129, 297, 542, 296), (129, 296, 626, 486), (129, 486, 668, 460), (129, 460, 613, 297), (130, 298, 543, 301), (130, 301, 615, 464), (130, 464, 651, 379), (130, 379, 574, 298), (131, 299, 543, 298), (131, 298, 574, 378), (131, 378, 650, 470), (131, 470, 618, 299), (132, 300, 543, 299), (132, 299, 618, 469), (132, 469, 674, 487), (132, 487, 627, 300), (133, 301, 543, 300), (133, 300, 627, 488), (133, 488, 671, 463), (133, 463, 615, 301), (134, 302, 544, 305), (134, 305, 616, 466), (134, 466, 671, 488), (134, 488, 627, 302), (135, 303, 544, 302), (135, 302, 627, 487), (135, 487, 674, 472), (135, 472, 619, 303), (136, 304, 544, 303), (136, 303, 619, 471), (136, 471, 675, 489), (136, 489, 628, 304), (137, 305, 544, 304), (137, 304, 628, 490), (137, 490, 672, 465), (137, 465, 616, 305), (138, 306, 545, 309), (138, 309, 617, 468), (138, 468, 672, 490), (138, 490, 628, 306), (139, 307, 545, 306), (139, 306, 628, 489), (139, 489, 675, 474), (139, 474, 620, 307), (140, 308, 545, 307), (140, 307, 620, 473), (140, 473, 676, 491), (140, 491, 629, 308), (141, 309, 545, 308), (141, 308, 629, 492), (141, 492, 673, 467), (141, 467, 617, 309), (142, 310, 546, 313), (142, 313, 618, 470), (142, 470, 650, 377), (142, 377, 573, 310), (143, 311, 546, 310), (143, 310, 573, 376), (143, 376, 649, 476), (143, 476, 621, 311), (144, 312, 546, 311), (144, 311, 621, 475), (144, 475, 677, 493), (144, 493, 630, 312), (145, 313, 546, 312), (145, 312, 630, 494), (145, 494, 674, 469), (145, 469, 618, 313), (146, 314, 547, 317), (146, 317, 619, 472), (146, 472, 674, 494), (146, 494, 630, 314), (147, 315, 547, 314), (147, 314, 630, 493), (147, 493, 677, 478), (147, 478, 622, 315), (148, 316, 547, 315), (148, 315, 622, 477), (148, 477, 678, 495), (148, 495, 631, 316), (149, 317, 547, 316), (149, 316, 631, 496), (149, 496, 675, 471), (149, 471, 619, 317), (150, 318, 548, 321), (150, 321, 620, 474), (150, 474, 675, 496), (150, 496, 631, 318), (151, 319, 548, 318), (151, 318, 631, 495), (151, 495, 678, 480), (151, 480, 623, 319), (152, 320, 548, 319), (152, 319, 623, 479), (152, 479, 679, 497), (152, 497, 632, 320), (153, 321, 548, 320), (153, 320, 632, 498), (153, 498, 676, 473), (153, 473, 620, 321), (154, 322, 549, 325), (154, 325, 621, 476), (154, 476, 649, 375), (154, 375, 572, 322), (155, 323, 549, 322), (155, 322, 572, 374), (155, 374, 648, 391), (155, 391, 580, 323), (156, 324, 549, 323), (156, 323, 580, 390), (156, 390, 670, 499), (156, 499, 633, 324), (157, 325, 549, 324), (157, 324, 633, 500), (157, 500, 677, 475), (157, 475, 621, 325), (158, 326, 550, 329), (158, 329, 622, 478), (158, 478, 677, 500), (158, 500, 633, 326), (159, 327, 550, 326), (159, 326, 633, 499), (159, 499, 670, 461), (159, 461, 614, 327), (160, 328, 550, 327), (160, 327, 614, 462), (160, 462, 669, 501), (160, 501, 634, 328), (161, 329, 550, 328), (161, 328, 634, 502), (161, 502, 678, 477), (161, 477, 622, 329), (162, 330, 551, 333), (162, 333, 623, 480), (162, 480, 678, 502), (162, 502, 634, 330), (163, 331, 551, 330), (163, 330, 634, 501), (163, 501, 669, 459), (163, 459, 613, 331), (164, 332, 551, 331), (164, 331, 613, 460), (164, 460, 668, 503), (164, 503, 635, 332), (165, 333, 551, 332), (165, 332, 635, 504), (165, 504, 679, 479), (165, 479, 623, 333), (166, 506, 680, 509), (166, 509, 591, 412), (166, 412, 654, 395), (166, 395, 582, 506), (167, 507, 680, 506), (167, 506, 582, 394), (167, 394, 653, 414), (167, 414, 592, 507), (168, 508, 680, 507), (168, 507, 592, 415), (168, 415, 657, 402), (168, 402, 586, 508), (169, 509, 680, 508), (169, 508, 586, 403), (169, 403, 658, 413), (169, 413, 591, 509), (170, 284, 626, 285), (170, 285, 681, 510), (170, 510, 635, 284), (171, 511, 629, 457), (171, 457, 632, 505), (171, 505, 681, 511)])
me_cube_003.polygons.foreach_set('use_smooth', [True] * 680)
_uv = me_cube_003.uv_layers.new(name='UVMap')
_uv.uv.foreach_set('vector', [0.4621, 0.6342, 0.4538, 0.6175, 0.4661, 0.6146, 0.4703, 0.6424, 0.4621, 0.6342, 0.4703, 0.6424, 0.4668, 0.6709, 0.4552, 0.6435, 0.4621, 0.6342, 0.4552, 0.6435, 0.4419, 0.6236, 0.4538, 0.6175, 0.09389, 0.2137, 0.05513, 0.2278, 0.04629, 0.2138, 0.08596, 0.1989, 0.09389, 0.2137, 0.08596, 0.1989, 0.1324, 0.1849, 0.138, 0.2, 0.09389, 0.2137, 0.138, 0.2, 0.1395, 0.2118, 0.09867, 0.225, 0.09389, 0.2137, 0.09867, 0.225, 0.0625, 0.2388, 0.05513, 0.2278, 0.6992, 0.5733, 0.6961, 0.5587, 0.74, 0.5577, 0.7395, 0.574, 0.6992, 0.5733, 0.7395, 0.574, 0.7388, 0.587, 0.7014, 0.5856, 0.6992, 0.5733, 0.7014, 0.5856, 0.6625, 0.588, 0.6572, 0.5773, 0.6992, 0.5733, 0.6572, 0.5773, 0.6506, 0.5652, 0.6961, 0.5587, 0.693, 0.5392, 0.7407, 0.5369, 0.74, 0.5577, 0.6961, 0.5587, 0.693, 0.5392, 0.6961, 0.5587, 0.6506, 0.5652, 0.6442, 0.548, 0.693, 0.5392, 0.6442, 0.548, 0.6393, 0.5277, 0.69, 0.517, 0.693, 0.5392, 0.69, 0.517, 0.7401, 0.5132, 0.7407, 0.5369, 0.07404, 0.1804, 0.08596, 0.1989, 0.04629, 0.2138, 0.03548, 0.1956, 0.7805, 0.5386, 0.7407, 0.5369, 0.7401, 0.5132, 0.7821, 0.5141, 0.07404, 0.1804, 0.06248, 0.1586, 0.1101, 0.1453, 0.1216, 0.1665, 0.07404, 0.1804, 0.1216, 0.1665, 0.1324, 0.1849, 0.08596, 0.1989, 0.6774, 0.3953, 0.7526, 0.3883, 0.7473, 0.403, 0.6775, 0.4082, 0.6774, 0.3953, 0.6775, 0.4082, 0.6068, 0.4191, 0.6003, 0.4083, 0.5478, 0.1543, 0.5766, 0.0827, 0.5849, 0.08817, 0.5623, 0.1448, 0.5478, 0.1543, 0.5623, 0.1448, 0.5637, 0.2291, 0.5478, 0.2322, 0.5177, 0.6881, 0.5062, 0.6899, 0.5053, 0.6187, 0.5177, 0.6124, 0.5777, 0.3043, 0.5478, 0.2322, 0.5637, 0.2291, 0.5948, 0.3077, 0.5777, 0.3043, 0.5948, 0.3077, 0.6374, 0.3518, 0.6319, 0.3599, 0.0, 0.04909, 0.06874, 0.02917, 0.07385, 0.04058, 0.01139, 0.05953, 0.4906, 0.6903, 0.4908, 0.6257, 0.5053, 0.6187, 0.5062, 0.6899, 0.02497, 0.07152, 0.01139, 0.05953, 0.07385, 0.04058, 0.08082, 0.05468, 0.02497, 0.07152, 0.08082, 0.05468, 0.08778, 0.06961, 0.03741, 0.08406, 0.4906, 0.6903, 0.4767, 0.6907, 0.4784, 0.6323, 0.4908, 0.6257, 0.6803, 0.4222, 0.6775, 0.4082, 0.7473, 0.403, 0.7411, 0.4189, 0.6803, 0.4222, 0.7411, 0.4189, 0.736, 0.4348, 0.6833, 0.4373, 0.6803, 0.4222, 0.6833, 0.4373, 0.6289, 0.4458, 0.6182, 0.4312, 0.6803, 0.4222, 0.6182, 0.4312, 0.6068, 0.4191, 0.6775, 0.4082, 0.5344, 0.6141, 0.5273, 0.667, 0.5177, 0.6714, 0.5246, 0.6172, 0.6175, 0.5888, 0.6088, 0.5795, 0.6506, 0.5652, 0.6572, 0.5773, 0.6175, 0.5888, 0.6572, 0.5773, 0.6625, 0.588, 0.6253, 0.5974, 0.5344, 0.6141, 0.5438, 0.6124, 0.5367, 0.6633, 0.5273, 0.667, 0.5349, 0.7214, 0.526, 0.7254, 0.5177, 0.6714, 0.5273, 0.667, 0.5349, 0.7214, 0.5273, 0.667, 0.5367, 0.6633, 0.5438, 0.7182, 0.8825, 0.7962, 0.8853, 0.7855, 0.935, 0.7877, 0.9326, 0.7999, 0.8825, 0.7962, 0.9326, 0.7999, 0.9309, 0.813, 0.8803, 0.8075, 0.8791, 0.8203, 0.831, 0.8139, 0.8324, 0.8008, 0.8803, 0.8075, 0.8791, 0.8203, 0.8803, 0.8075, 0.9309, 0.813, 0.9304, 0.8265, 0.8791, 0.8203, 0.9304, 0.8265, 0.9303, 0.8404, 0.8785, 0.8353, 0.8791, 0.8203, 0.8785, 0.8353, 0.83, 0.8305, 0.831, 0.8139, 0.7924, 0.812, 0.7939, 0.7964, 0.8324, 0.8008, 0.831, 0.8139, 0.7924, 0.812, 0.831, 0.8139, 0.83, 0.8305, 0.791, 0.831, 0.6012, 0.5656, 0.5955, 0.5479, 0.6393, 0.5277, 0.6442, 0.548, 0.6012, 0.5656, 0.6442, 0.548, 0.6506, 0.5652, 0.6088, 0.5795, 0.2756, 0.8012, 0.2872, 0.7245, 0.305, 0.7279, 0.2921, 0.8017, 0.2756, 0.8012, 0.2921, 0.8017, 0.3055, 0.8729, 0.2919, 0.8765, 0.7856, 0.0, 0.8585, 0.02834, 0.8529, 0.03648, 0.7953, 0.01426, 0.7856, 0.0, 0.7953, 0.01426, 0.7096, 0.0157, 0.7064, 6.085e-08, 0.3266, 0.6583, 0.3412, 0.6637, 0.305, 0.7279, 0.2872, 0.7245, 0.6331, 0.02942, 0.7064, 6.085e-08, 0.7096, 0.0157, 0.6296, 0.04622, 0.6331, 0.02942, 0.6296, 0.04622, 0.5849, 0.08817, 0.5766, 0.0827, 0.3266, 0.6583, 0.3863, 0.6124, 0.3954, 0.6201, 0.3412, 0.6637, 0.3599, 0.667, 0.3259, 0.7289, 0.305, 0.7279, 0.3412, 0.6637, 0.3599, 0.667, 0.3412, 0.6637, 0.3954, 0.6201, 0.4093, 0.627, 0.5618, 0.4473, 0.6182, 0.4312, 0.6289, 0.4458, 0.577, 0.4625, 0.3599, 0.667, 0.378, 0.6713, 0.3462, 0.7306, 0.3259, 0.7289, 0.3131, 0.8013, 0.2921, 0.8017, 0.305, 0.7279, 0.3259, 0.7289, 0.3131, 0.8013, 0.3259, 0.7289, 0.3462, 0.7306, 0.3343, 0.8002, 0.8647, 0.9425, 0.8701, 0.9209, 0.9369, 0.9229, 0.9349, 0.9458, 0.3131, 0.8013, 0.3244, 0.8703, 0.3055, 0.8729, 0.2921, 0.8017, 0.823, 0.08023, 0.8508, 0.1737, 0.7452, 0.1941, 0.7244, 0.09021, 0.823, 0.08023, 0.7244, 0.09021, 0.7096, 0.0157, 0.7953, 0.01426, 0.823, 0.08023, 0.7953, 0.01426, 0.8529, 0.03648, 0.8956, 0.08051, 0.823, 0.08023, 0.8956, 0.08051, 0.9266, 0.1591, 0.8508, 0.1737, 0.861, 0.2707, 0.7659, 0.298, 0.7452, 0.1941, 0.8508, 0.1737, 0.861, 0.2707, 0.8508, 0.1737, 0.9266, 0.1591, 0.9281, 0.2435, 0.861, 0.2707, 0.9281, 0.2435, 0.9055, 0.3001, 0.8607, 0.342, 0.861, 0.2707, 0.8607, 0.342, 0.7807, 0.3726, 0.7659, 0.298, 0.6673, 0.308, 0.6395, 0.2145, 0.7452, 0.1941, 0.7659, 0.298, 0.6673, 0.308, 0.7659, 0.298, 0.7807, 0.3726, 0.695, 0.374, 0.6673, 0.308, 0.695, 0.374, 0.6374, 0.3518, 0.5948, 0.3077, 0.6673, 0.308, 0.5948, 0.3077, 0.5637, 0.2291, 0.6395, 0.2145, 0.6293, 0.1176, 0.7244, 0.09021, 0.7452, 0.1941, 0.6395, 0.2145, 0.6293, 0.1176, 0.6395, 0.2145, 0.5637, 0.2291, 0.5623, 0.1448, 0.6293, 0.1176, 0.5623, 0.1448, 0.5849, 0.08817, 0.6296, 0.04622, 0.6293, 0.1176, 0.6296, 0.04622, 0.7096, 0.0157, 0.7244, 0.09021, 0.3785, 0.2786, 0.4091, 0.2864, 0.4075, 0.295, 0.3767, 0.2868, 0.9718, 0.6666, 0.9705, 0.6752, 0.9367, 0.6754, 0.9401, 0.6669, 0.9718, 0.6666, 0.9401, 0.6669, 0.9418, 0.6576, 0.9722, 0.6573, 0.3785, 0.2786, 0.3814, 0.2699, 0.4112, 0.2773, 0.4091, 0.2864, 0.4409, 0.2937, 0.441, 0.3024, 0.4075, 0.295, 0.4091, 0.2864, 0.4409, 0.2937, 0.4091, 0.2864, 0.4112, 0.2773, 0.4423, 0.2844, 0.4409, 0.2937, 0.4423, 0.2844, 0.4742, 0.2886, 0.4736, 0.298, 0.4409, 0.2937, 0.4736, 0.298, 0.4752, 0.3066, 0.441, 0.3024, 0.4417, 0.3112, 0.4062, 0.3039, 0.4075, 0.295, 0.441, 0.3024, 0.4417, 0.3112, 0.441, 0.3024, 0.4752, 0.3066, 0.4774, 0.3151, 0.4417, 0.3112, 0.4774, 0.3151, 0.4788, 0.3246, 0.4421, 0.321, 0.4417, 0.3112, 0.4421, 0.321, 0.405, 0.314, 0.4062, 0.3039, 0.3753, 0.2953, 0.3767, 0.2868, 0.4075, 0.295, 0.4062, 0.3039, 0.9685, 0.6842, 1.0, 0.6825, 0.9995, 0.6927, 0.9673, 0.6944, 0.9685, 0.6842, 0.9673, 0.6944, 0.9295, 0.6942, 0.9322, 0.6841, 0.9685, 0.6842, 0.9322, 0.6841, 0.9367, 0.6754, 0.9705, 0.6752, 0.9043, 0.6445, 0.8698, 0.6407, 0.8709, 0.6288, 0.9037, 0.6321, 0.9043, 0.6445, 0.9037, 0.6321, 0.9396, 0.6342, 0.9409, 0.6468, 0.9043, 0.6445, 0.9409, 0.6468, 0.9418, 0.6576, 0.9043, 0.6551, 0.9043, 0.6445, 0.9043, 0.6551, 0.8686, 0.651, 0.8698, 0.6407, 0.846, 0.6363, 0.8492, 0.6248, 0.8709, 0.6288, 0.8698, 0.6407, 0.846, 0.6363, 0.8698, 0.6407, 0.8686, 0.651, 0.8432, 0.6463, 0.6491, 0.743, 0.6478, 0.7325, 0.6764, 0.7254, 0.6767, 0.7363, 0.6491, 0.743, 0.6767, 0.7363, 0.6768, 0.7489, 0.6501, 0.7552, 0.8535, 0.6113, 0.8728, 0.6149, 0.8709, 0.6288, 0.8492, 0.6248, 0.6515, 0.7695, 0.6501, 0.7552, 0.6768, 0.7489, 0.6772, 0.7636, 0.6515, 0.7695, 0.6772, 0.7636, 0.6804, 0.7802, 0.6566, 0.7857, 0.8535, 0.6113, 0.8574, 0.5949, 0.8747, 0.598, 0.8728, 0.6149, 0.9044, 0.6179, 0.9037, 0.6321, 0.8709, 0.6288, 0.8728, 0.6149, 0.9044, 0.6179, 0.8728, 0.6149, 0.8747, 0.598, 0.9046, 0.6007, 0.9044, 0.6179, 0.9046, 0.6007, 0.9388, 0.6025, 0.9398, 0.6198, 0.9044, 0.6179, 0.9398, 0.6198, 0.9396, 0.6342, 0.9037, 0.6321, 0.2675, 0.3182, 0.2286, 0.32, 0.2264, 0.3107, 0.265, 0.3095, 0.5067, 0.2966, 0.5081, 0.3052, 0.4752, 0.3066, 0.4736, 0.298, 0.5067, 0.2966, 0.4736, 0.298, 0.4742, 0.2886, 0.5066, 0.2872, 0.2675, 0.3182, 0.2674, 0.3276, 0.2302, 0.3296, 0.2286, 0.32, 0.1848, 0.324, 0.1806, 0.3131, 0.2264, 0.3107, 0.2286, 0.32, 0.1848, 0.324, 0.2286, 0.32, 0.2302, 0.3296, 0.1895, 0.3348, 0.1848, 0.324, 0.1895, 0.3348, 0.1537, 0.3421, 0.146, 0.3307, 0.1848, 0.324, 0.146, 0.3307, 0.1393, 0.3188, 0.1806, 0.3131, 0.1792, 0.3011, 0.2238, 0.3012, 0.2264, 0.3107, 0.1806, 0.3131, 0.1792, 0.3011, 0.1806, 0.3131, 0.1393, 0.3188, 0.1379, 0.3051, 0.1792, 0.3011, 0.1379, 0.3051, 0.1385, 0.2909, 0.1785, 0.2885, 0.1792, 0.3011, 0.1785, 0.2885, 0.2204, 0.2912, 0.2238, 0.3012, 0.2607, 0.3008, 0.265, 0.3095, 0.2264, 0.3107, 0.2238, 0.3012, 0.2607, 0.3008, 0.2238, 0.3012, 0.2204, 0.2912, 0.2552, 0.2914, 0.509, 0.3137, 0.5086, 0.3231, 0.4788, 0.3246, 0.4774, 0.3151, 0.509, 0.3137, 0.4774, 0.3151, 0.4752, 0.3066, 0.5081, 0.3052, 0.7668, 0.7044, 0.7418, 0.708, 0.7442, 0.6971, 0.7698, 0.6917, 0.1223, 0.3406, 0.1139, 0.3302, 0.1393, 0.3188, 0.146, 0.3307, 0.1223, 0.3406, 0.146, 0.3307, 0.1537, 0.3421, 0.1314, 0.3508, 0.7668, 0.7044, 0.7636, 0.7171, 0.7394, 0.7193, 0.7418, 0.708, 0.7093, 0.7113, 0.7098, 0.7015, 0.7442, 0.6971, 0.7418, 0.708, 0.7093, 0.7113, 0.7418, 0.708, 0.7394, 0.7193, 0.7086, 0.7215, 0.7093, 0.7113, 0.7086, 0.7215, 0.6764, 0.7254, 0.6752, 0.7158, 0.7093, 0.7113, 0.6752, 0.7158, 0.6736, 0.7067, 0.7098, 0.7015, 0.7094, 0.6917, 0.7452, 0.6866, 0.7442, 0.6971, 0.7098, 0.7015, 0.7094, 0.6917, 0.7098, 0.7015, 0.6736, 0.7067, 0.6721, 0.6972, 0.7094, 0.6917, 0.6721, 0.6972, 0.6695, 0.6866, 0.7078, 0.6812, 0.7094, 0.6917, 0.7078, 0.6812, 0.7448, 0.6758, 0.7452, 0.6866, 0.7723, 0.6795, 0.7698, 0.6917, 0.7442, 0.6971, 0.7452, 0.6866, 0.7723, 0.6795, 0.7452, 0.6866, 0.7448, 0.6758, 0.7738, 0.6675, 0.1106, 0.3183, 0.1098, 0.3055, 0.1385, 0.2909, 0.1379, 0.3051, 0.1106, 0.3183, 0.1379, 0.3051, 0.1393, 0.3188, 0.1139, 0.3302, 0.8403, 0.6553, 0.8664, 0.6601, 0.8635, 0.6688, 0.8372, 0.664, 0.6454, 0.7234, 0.6425, 0.7147, 0.6736, 0.7067, 0.6752, 0.7158, 0.6454, 0.7234, 0.6752, 0.7158, 0.6764, 0.7254, 0.6478, 0.7325, 0.8403, 0.6553, 0.8432, 0.6463, 0.8686, 0.651, 0.8664, 0.6601, 0.9023, 0.6643, 0.8988, 0.6729, 0.8635, 0.6688, 0.8664, 0.6601, 0.9023, 0.6643, 0.8664, 0.6601, 0.8686, 0.651, 0.9043, 0.6551, 0.9023, 0.6643, 0.9043, 0.6551, 0.9418, 0.6576, 0.9401, 0.6669, 0.9023, 0.6643, 0.9401, 0.6669, 0.9367, 0.6754, 0.8988, 0.6729, 0.8945, 0.6818, 0.8601, 0.6778, 0.8635, 0.6688, 0.8988, 0.6729, 0.8945, 0.6818, 0.8988, 0.6729, 0.9367, 0.6754, 0.9322, 0.6841, 0.8945, 0.6818, 0.9322, 0.6841, 0.9295, 0.6942, 0.8907, 0.6919, 0.8945, 0.6818, 0.8907, 0.6919, 0.8556, 0.6879, 0.8601, 0.6778, 0.8338, 0.6729, 0.8372, 0.664, 0.8635, 0.6688, 0.8601, 0.6778, 0.8338, 0.6729, 0.8601, 0.6778, 0.8556, 0.6879, 0.8289, 0.683, 0.6401, 0.7055, 0.637, 0.6949, 0.6695, 0.6866, 0.6721, 0.6972, 0.6401, 0.7055, 0.6721, 0.6972, 0.6736, 0.7067, 0.6425, 0.7147, 0.7083, 0.7326, 0.7382, 0.7308, 0.7385, 0.743, 0.7086, 0.745, 0.7083, 0.7326, 0.7086, 0.745, 0.6768, 0.7489, 0.6767, 0.7363, 0.7083, 0.7326, 0.6767, 0.7363, 0.6764, 0.7254, 0.7086, 0.7215, 0.7083, 0.7326, 0.7086, 0.7215, 0.7394, 0.7193, 0.7382, 0.7308, 0.7608, 0.7296, 0.7592, 0.7426, 0.7385, 0.743, 0.7382, 0.7308, 0.7608, 0.7296, 0.7382, 0.7308, 0.7394, 0.7193, 0.7636, 0.7171, 0.1369, 0.3621, 0.1314, 0.3508, 0.1537, 0.3421, 0.158, 0.3545, 0.1369, 0.3621, 0.158, 0.3545, 0.1619, 0.3676, 0.1407, 0.3746, 0.7596, 0.7568, 0.7409, 0.7564, 0.7385, 0.743, 0.7592, 0.7426, 0.1448, 0.3883, 0.1407, 0.3746, 0.1619, 0.3676, 0.1686, 0.3813, 0.1448, 0.3883, 0.1686, 0.3813, 0.1758, 0.3965, 0.1494, 0.4038, 0.1448, 0.3883, 0.1494, 0.4038, 0.131, 0.4109, 0.1286, 0.3951, 0.7102, 0.7589, 0.7086, 0.745, 0.7385, 0.743, 0.7409, 0.7564, 0.7102, 0.7589, 0.7409, 0.7564, 0.7444, 0.7719, 0.7134, 0.775, 0.7102, 0.7589, 0.7134, 0.775, 0.6804, 0.7802, 0.6772, 0.7636, 0.7102, 0.7589, 0.6772, 0.7636, 0.6768, 0.7489, 0.7086, 0.745, 0.1925, 0.3464, 0.2311, 0.3402, 0.2322, 0.3522, 0.1958, 0.3591, 0.1925, 0.3464, 0.1958, 0.3591, 0.1619, 0.3676, 0.158, 0.3545, 0.1925, 0.3464, 0.158, 0.3545, 0.1537, 0.3421, 0.1895, 0.3348, 0.1925, 0.3464, 0.1895, 0.3348, 0.2302, 0.3296, 0.2311, 0.3402, 0.2644, 0.3381, 0.2615, 0.3501, 0.2322, 0.3522, 0.2311, 0.3402, 0.2644, 0.3381, 0.2311, 0.3402, 0.2302, 0.3296, 0.2674, 0.3276, 0.5096, 0.2763, 0.5066, 0.2872, 0.4742, 0.2886, 0.4787, 0.2774, 0.5096, 0.2763, 0.4787, 0.2774, 0.4838, 0.2645, 0.5132, 0.2638, 0.2618, 0.364, 0.2349, 0.366, 0.2322, 0.3522, 0.2615, 0.3501, 0.5149, 0.2497, 0.5132, 0.2638, 0.4838, 0.2645, 0.4863, 0.2503, 0.5149, 0.2497, 0.4863, 0.2503, 0.4878, 0.2337, 0.5169, 0.2335, 0.2618, 0.364, 0.2642, 0.38, 0.2391, 0.3815, 0.2349, 0.366, 0.2012, 0.3728, 0.1958, 0.3591, 0.2322, 0.3522, 0.2349, 0.366, 0.2012, 0.3728, 0.2349, 0.366, 0.2391, 0.3815, 0.2077, 0.388, 0.2012, 0.3728, 0.2077, 0.388, 0.1758, 0.3965, 0.1686, 0.3813, 0.2012, 0.3728, 0.1686, 0.3813, 0.1619, 0.3676, 0.1958, 0.3591, 0.4459, 0.2735, 0.414, 0.267, 0.4171, 0.2551, 0.4499, 0.2611, 0.4459, 0.2735, 0.4499, 0.2611, 0.4838, 0.2645, 0.4787, 0.2774, 0.4459, 0.2735, 0.4787, 0.2774, 0.4742, 0.2886, 0.4423, 0.2844, 0.4459, 0.2735, 0.4423, 0.2844, 0.4112, 0.2773, 0.414, 0.267, 0.3858, 0.2598, 0.3908, 0.2482, 0.4171, 0.2551, 0.414, 0.267, 0.3858, 0.2598, 0.414, 0.267, 0.4112, 0.2773, 0.3814, 0.2699, 0.9714, 0.6466, 0.9722, 0.6573, 0.9418, 0.6576, 0.9409, 0.6468, 0.9714, 0.6466, 0.9409, 0.6468, 0.9396, 0.6342, 0.9705, 0.6343, 0.3954, 0.2347, 0.42, 0.2414, 0.4171, 0.2551, 0.3908, 0.2482, 0.9703, 0.62, 0.9705, 0.6343, 0.9396, 0.6342, 0.9398, 0.6198, 0.9703, 0.62, 0.9398, 0.6198, 0.9388, 0.6025, 0.9689, 0.603, 0.3954, 0.2347, 0.4018, 0.2185, 0.4238, 0.225, 0.42, 0.2414, 0.4525, 0.247, 0.4499, 0.2611, 0.4171, 0.2551, 0.42, 0.2414, 0.4525, 0.247, 0.42, 0.2414, 0.4238, 0.225, 0.4546, 0.2305, 0.4525, 0.247, 0.4546, 0.2305, 0.4878, 0.2337, 0.4863, 0.2503, 0.4525, 0.247, 0.4863, 0.2503, 0.4838, 0.2645, 0.4499, 0.2611, 0.8888, 0.7312, 0.8402, 0.7263, 0.8435, 0.7133, 0.8881, 0.7178, 0.8888, 0.7312, 0.8881, 0.7178, 0.935, 0.7206, 0.9388, 0.7343, 0.8888, 0.7312, 0.9388, 0.7343, 0.9414, 0.7469, 0.8899, 0.7436, 0.8888, 0.7312, 0.8899, 0.7436, 0.8392, 0.7382, 0.8402, 0.7263, 0.8094, 0.7211, 0.8141, 0.7082, 0.8435, 0.7133, 0.8402, 0.7263, 0.8094, 0.7211, 0.8402, 0.7263, 0.8392, 0.7382, 0.8075, 0.7329, 0.6243, 0.655, 0.6247, 0.6425, 0.6574, 0.6347, 0.6574, 0.6472, 0.6243, 0.655, 0.6574, 0.6472, 0.6602, 0.6606, 0.6268, 0.6686, 0.8214, 0.6951, 0.8493, 0.7001, 0.8435, 0.7133, 0.8141, 0.7082, 0.6318, 0.6822, 0.6268, 0.6686, 0.6602, 0.6606, 0.6649, 0.674, 0.6318, 0.6822, 0.6649, 0.674, 0.6695, 0.6866, 0.637, 0.6949, 0.8214, 0.6951, 0.8289, 0.683, 0.8556, 0.6879, 0.8493, 0.7001, 0.8886, 0.7043, 0.8881, 0.7178, 0.8435, 0.7133, 0.8493, 0.7001, 0.8886, 0.7043, 0.8493, 0.7001, 0.8556, 0.6879, 0.8907, 0.6919, 0.8886, 0.7043, 0.8907, 0.6919, 0.9295, 0.6942, 0.9311, 0.7068, 0.8886, 0.7043, 0.9311, 0.7068, 0.935, 0.7206, 0.8881, 0.7178, 0.6979, 0.6428, 0.7379, 0.6385, 0.7404, 0.651, 0.7006, 0.6559, 0.6979, 0.6428, 0.7006, 0.6559, 0.6602, 0.6606, 0.6574, 0.6472, 0.6979, 0.6428, 0.6574, 0.6472, 0.6574, 0.6347, 0.6971, 0.6306, 0.6979, 0.6428, 0.6971, 0.6306, 0.7363, 0.627, 0.7379, 0.6385, 0.7695, 0.631, 0.772, 0.6427, 0.7404, 0.651, 0.7379, 0.6385, 0.7695, 0.631, 0.7379, 0.6385, 0.7363, 0.627, 0.7675, 0.6205, 0.1073, 0.2672, 0.106, 0.2564, 0.1363, 0.2421, 0.1369, 0.2525, 0.1073, 0.2672, 0.1369, 0.2525, 0.1375, 0.2644, 0.1082, 0.2794, 0.7736, 0.655, 0.7429, 0.6637, 0.7404, 0.651, 0.772, 0.6427, 0.109, 0.2924, 0.1082, 0.2794, 0.1375, 0.2644, 0.1382, 0.2772, 0.109, 0.2924, 0.1382, 0.2772, 0.1385, 0.2909, 0.1098, 0.3055, 0.7736, 0.655, 0.7738, 0.6675, 0.7448, 0.6758, 0.7429, 0.6637, 0.7043, 0.6689, 0.7006, 0.6559, 0.7404, 0.651, 0.7429, 0.6637, 0.7043, 0.6689, 0.7429, 0.6637, 0.7448, 0.6758, 0.7078, 0.6812, 0.7043, 0.6689, 0.7078, 0.6812, 0.6695, 0.6866, 0.6649, 0.674, 0.7043, 0.6689, 0.6649, 0.674, 0.6602, 0.6606, 0.7006, 0.6559, 0.4367, 0.3585, 0.3999, 0.3518, 0.402, 0.3388, 0.4399, 0.3453, 0.4367, 0.3585, 0.4399, 0.3453, 0.4754, 0.3485, 0.471, 0.362, 0.4367, 0.3585, 0.471, 0.362, 0.4679, 0.3746, 0.4339, 0.3709, 0.4367, 0.3585, 0.4339, 0.3709, 0.3977, 0.364, 0.3999, 0.3518, 0.3658, 0.3443, 0.3686, 0.3309, 0.402, 0.3388, 0.3999, 0.3518, 0.3658, 0.3443, 0.3999, 0.3518, 0.3977, 0.364, 0.3629, 0.3566, 0.9736, 0.7338, 0.9754, 0.7463, 0.9414, 0.7469, 0.9388, 0.7343, 0.9736, 0.7338, 0.9388, 0.7343, 0.935, 0.7206, 0.9713, 0.7203, 0.3714, 0.3175, 0.4036, 0.3259, 0.402, 0.3388, 0.3686, 0.3309, 0.9687, 0.7068, 0.9713, 0.7203, 0.935, 0.7206, 0.9311, 0.7068, 0.9687, 0.7068, 0.9311, 0.7068, 0.9295, 0.6942, 0.9673, 0.6944, 0.3714, 0.3175, 0.3738, 0.3052, 0.405, 0.314, 0.4036, 0.3259, 0.4416, 0.3325, 0.4399, 0.3453, 0.402, 0.3388, 0.4036, 0.3259, 0.4416, 0.3325, 0.4036, 0.3259, 0.405, 0.314, 0.4421, 0.321, 0.4416, 0.3325, 0.4421, 0.321, 0.4788, 0.3246, 0.478, 0.3359, 0.4416, 0.3325, 0.478, 0.3359, 0.4754, 0.3485, 0.4399, 0.3453, 0.8882, 0.7743, 0.84, 0.7697, 0.8413, 0.7579, 0.8903, 0.7635, 0.8882, 0.7743, 0.8903, 0.7635, 0.9403, 0.767, 0.9378, 0.7769, 0.8882, 0.7743, 0.9378, 0.7769, 0.935, 0.7877, 0.8853, 0.7855, 0.8882, 0.7743, 0.8853, 0.7855, 0.8375, 0.7813, 0.84, 0.7697, 0.8058, 0.764, 0.8084, 0.7522, 0.8413, 0.7579, 0.84, 0.7697, 0.8058, 0.764, 0.84, 0.7697, 0.8375, 0.7813, 0.8017, 0.7758, 0.6301, 0.609, 0.6253, 0.5974, 0.6625, 0.588, 0.6651, 0.6004, 0.6301, 0.609, 0.6651, 0.6004, 0.6646, 0.613, 0.6313, 0.6212, 0.808, 0.7425, 0.8403, 0.7481, 0.8413, 0.7579, 0.8084, 0.7522, 0.6282, 0.6318, 0.6313, 0.6212, 0.6646, 0.613, 0.6609, 0.6239, 0.6282, 0.6318, 0.6609, 0.6239, 0.6574, 0.6347, 0.6247, 0.6425, 0.808, 0.7425, 0.8075, 0.7329, 0.8392, 0.7382, 0.8403, 0.7481, 0.8906, 0.7538, 0.8903, 0.7635, 0.8413, 0.7579, 0.8403, 0.7481, 0.8906, 0.7538, 0.8403, 0.7481, 0.8392, 0.7382, 0.8899, 0.7436, 0.8906, 0.7538, 0.8899, 0.7436, 0.9414, 0.7469, 0.9417, 0.7574, 0.8906, 0.7538, 0.9417, 0.7574, 0.9403, 0.767, 0.8903, 0.7635, 0.7019, 0.5979, 0.7378, 0.598, 0.7367, 0.6078, 0.7009, 0.6096, 0.7019, 0.5979, 0.7009, 0.6096, 0.6646, 0.613, 0.6651, 0.6004, 0.7019, 0.5979, 0.6651, 0.6004, 0.6625, 0.588, 0.7014, 0.5856, 0.7019, 0.5979, 0.7014, 0.5856, 0.7388, 0.587, 0.7378, 0.598, 0.1011, 0.2333, 0.1025, 0.2403, 0.07396, 0.2567, 0.06889, 0.2482, 0.1011, 0.2333, 0.06889, 0.2482, 0.0625, 0.2388, 0.09867, 0.225, 0.1011, 0.2333, 0.09867, 0.225, 0.1395, 0.2118, 0.1377, 0.2201, 0.1011, 0.2333, 0.1377, 0.2201, 0.1355, 0.2268, 0.1025, 0.2403, 0.1043, 0.2477, 0.07737, 0.2654, 0.07396, 0.2567, 0.1025, 0.2403, 0.1043, 0.2477, 0.1025, 0.2403, 0.1355, 0.2268, 0.1354, 0.2339, 0.1043, 0.2477, 0.1354, 0.2339, 0.1363, 0.2421, 0.106, 0.2564, 0.7674, 0.6118, 0.7675, 0.6205, 0.7363, 0.627, 0.736, 0.6171, 0.6987, 0.62, 0.7009, 0.6096, 0.7367, 0.6078, 0.736, 0.6171, 0.6987, 0.62, 0.736, 0.6171, 0.7363, 0.627, 0.6971, 0.6306, 0.6987, 0.62, 0.6971, 0.6306, 0.6574, 0.6347, 0.6609, 0.6239, 0.6987, 0.62, 0.6609, 0.6239, 0.6646, 0.613, 0.7009, 0.6096, 0.1762, 0.2138, 0.2138, 0.2117, 0.2094, 0.2231, 0.1722, 0.2228, 0.1762, 0.2138, 0.1722, 0.2228, 0.1355, 0.2268, 0.1377, 0.2201, 0.1762, 0.2138, 0.1377, 0.2201, 0.1395, 0.2118, 0.1803, 0.2032, 0.1762, 0.2138, 0.1803, 0.2032, 0.2187, 0.1987, 0.2138, 0.2117, 0.2476, 0.2109, 0.2437, 0.2225, 0.2094, 0.2231, 0.2138, 0.2117, 0.2476, 0.2109, 0.2138, 0.2117, 0.2187, 0.1987, 0.2523, 0.198, 0.5091, 0.4039, 0.5159, 0.4162, 0.4758, 0.4166, 0.474, 0.4049, 0.5091, 0.4039, 0.474, 0.4049, 0.4721, 0.3944, 0.503, 0.3928, 0.244, 0.2329, 0.208, 0.2335, 0.2094, 0.2231, 0.2437, 0.2225, 0.4981, 0.3828, 0.503, 0.3928, 0.4721, 0.3944, 0.4691, 0.3848, 0.4981, 0.3828, 0.4691, 0.3848, 0.4679, 0.3746, 0.4958, 0.3723, 0.244, 0.2329, 0.2454, 0.2436, 0.2084, 0.244, 0.208, 0.2335, 0.1709, 0.2315, 0.1722, 0.2228, 0.2094, 0.2231, 0.208, 0.2335, 0.1709, 0.2315, 0.208, 0.2335, 0.2084, 0.244, 0.1712, 0.2408, 0.1709, 0.2315, 0.1712, 0.2408, 0.1363, 0.2421, 0.1354, 0.2339, 0.1709, 0.2315, 0.1354, 0.2339, 0.1355, 0.2268, 0.1722, 0.2228, 0.4324, 0.4008, 0.3899, 0.3935, 0.3931, 0.3837, 0.4336, 0.3906, 0.4324, 0.4008, 0.4336, 0.3906, 0.4721, 0.3944, 0.474, 0.4049, 0.4324, 0.4008, 0.474, 0.4049, 0.4758, 0.4166, 0.4309, 0.4121, 0.4324, 0.4008, 0.4309, 0.4121, 0.3863, 0.4043, 0.3899, 0.3935, 0.3518, 0.3849, 0.356, 0.3758, 0.3931, 0.3837, 0.3899, 0.3935, 0.3518, 0.3849, 0.3899, 0.3935, 0.3863, 0.4043, 0.3472, 0.3949, 0.9765, 0.7763, 0.9766, 0.7871, 0.935, 0.7877, 0.9378, 0.7769, 0.9765, 0.7763, 0.9378, 0.7769, 0.9403, 0.767, 0.9764, 0.7665, 0.3596, 0.3668, 0.3956, 0.3743, 0.3931, 0.3837, 0.356, 0.3758, 0.9761, 0.7569, 0.9764, 0.7665, 0.9403, 0.767, 0.9417, 0.7574, 0.9761, 0.7569, 0.9417, 0.7574, 0.9414, 0.7469, 0.9754, 0.7463, 0.3596, 0.3668, 0.3629, 0.3566, 0.3977, 0.364, 0.3956, 0.3743, 0.4335, 0.3811, 0.4336, 0.3906, 0.3931, 0.3837, 0.3956, 0.3743, 0.4335, 0.3811, 0.3956, 0.3743, 0.3977, 0.364, 0.4339, 0.3709, 0.4335, 0.3811, 0.4339, 0.3709, 0.4679, 0.3746, 0.4691, 0.3848, 0.4335, 0.3811, 0.4691, 0.3848, 0.4721, 0.3944, 0.4336, 0.3906, 0.3266, 0.4597, 0.3708, 0.4711, 0.3672, 0.4881, 0.3226, 0.4766, 0.9791, 0.8549, 0.9808, 0.8722, 0.9305, 0.8734, 0.9298, 0.8552, 0.9791, 0.8549, 0.9298, 0.8552, 0.9303, 0.8404, 0.9794, 0.8411, 0.3266, 0.4597, 0.3288, 0.4462, 0.3728, 0.4575, 0.3708, 0.4711, 0.4232, 0.4801, 0.4203, 0.4971, 0.3672, 0.4881, 0.3708, 0.4711, 0.4232, 0.4801, 0.3708, 0.4711, 0.3728, 0.4575, 0.4252, 0.4664, 0.4232, 0.4801, 0.4252, 0.4664, 0.4784, 0.4725, 0.4758, 0.4868, 0.4232, 0.4801, 0.4758, 0.4868, 0.4732, 0.504, 0.4203, 0.4971, 0.4155, 0.5207, 0.3598, 0.5118, 0.3672, 0.4881, 0.4203, 0.4971, 0.4155, 0.5207, 0.4203, 0.4971, 0.4732, 0.504, 0.4711, 0.527, 0.4155, 0.5207, 0.4711, 0.527, 0.471, 0.5523, 0.411, 0.5466, 0.4155, 0.5207, 0.411, 0.5466, 0.3509, 0.5373, 0.3598, 0.5118, 0.3135, 0.5001, 0.3226, 0.4766, 0.3672, 0.4881, 0.3598, 0.5118, 0.3135, 0.5001, 0.3598, 0.5118, 0.3509, 0.5373, 0.3013, 0.5249, 0.9875, 0.8962, 0.9946, 0.9223, 0.9369, 0.9229, 0.9341, 0.8973, 0.9875, 0.8962, 0.9341, 0.8973, 0.9305, 0.8734, 0.9808, 0.8722, 0.2499, 0.1228, 0.2087, 0.1173, 0.2037, 0.09868, 0.2465, 0.1053, 0.5208, 0.4913, 0.5175, 0.5092, 0.4732, 0.504, 0.4758, 0.4868, 0.5208, 0.4913, 0.4758, 0.4868, 0.4784, 0.4725, 0.5249, 0.4755, 0.2499, 0.1228, 0.2534, 0.1382, 0.2145, 0.1349, 0.2087, 0.1173, 0.1566, 0.1165, 0.1512, 0.09611, 0.2037, 0.09868, 0.2087, 0.1173, 0.1566, 0.1165, 0.2087, 0.1173, 0.2145, 0.1349, 0.1637, 0.1373, 0.1566, 0.1165, 0.1637, 0.1373, 0.1101, 0.1453, 0.1026, 0.1216, 0.1566, 0.1165, 0.1026, 0.1216, 0.09736, 0.09971, 0.1512, 0.09611, 0.1476, 0.07832, 0.2011, 0.079, 0.2037, 0.09868, 0.1512, 0.09611, 0.1476, 0.07832, 0.1512, 0.09611, 0.09736, 0.09971, 0.09287, 0.08349, 0.1476, 0.07832, 0.09287, 0.08349, 0.08778, 0.06961, 0.1454, 0.06127, 0.1476, 0.07832, 0.1454, 0.06127, 0.2016, 0.05841, 0.2011, 0.079, 0.245, 0.08388, 0.2465, 0.1053, 0.2037, 0.09868, 0.2011, 0.079, 0.245, 0.08388, 0.2011, 0.079, 0.2016, 0.05841, 0.2477, 0.06042, 0.5169, 0.5307, 0.5203, 0.554, 0.471, 0.5523, 0.4711, 0.527, 0.5169, 0.5307, 0.4711, 0.527, 0.4732, 0.504, 0.5175, 0.5092, 0.7795, 0.4888, 0.737, 0.4886, 0.734, 0.4663, 0.7767, 0.4661, 0.05562, 0.134, 0.05081, 0.1116, 0.09736, 0.09971, 0.1026, 0.1216, 0.05562, 0.134, 0.1026, 0.1216, 0.1101, 0.1453, 0.06248, 0.1586, 0.7795, 0.4888, 0.7821, 0.5141, 0.7401, 0.5132, 0.737, 0.4886, 0.6873, 0.4939, 0.6853, 0.4721, 0.734, 0.4663, 0.737, 0.4886, 0.6873, 0.4939, 0.737, 0.4886, 0.7401, 0.5132, 0.69, 0.517, 0.6873, 0.4939, 0.69, 0.517, 0.6393, 0.5277, 0.6369, 0.5062, 0.6873, 0.4939, 0.6369, 0.5062, 0.6356, 0.4845, 0.6853, 0.4721, 0.6845, 0.4536, 0.7336, 0.4495, 0.734, 0.4663, 0.6853, 0.4721, 0.6845, 0.4536, 0.6853, 0.4721, 0.6356, 0.4845, 0.6339, 0.464, 0.6845, 0.4536, 0.6339, 0.464, 0.6289, 0.4458, 0.6833, 0.4373, 0.6845, 0.4536, 0.6833, 0.4373, 0.736, 0.4348, 0.7336, 0.4495, 0.7773, 0.4499, 0.7767, 0.4661, 0.734, 0.4663, 0.7336, 0.4495, 0.7773, 0.4499, 0.7336, 0.4495, 0.736, 0.4348, 0.7827, 0.4358, 0.04538, 0.09618, 0.03741, 0.08406, 0.08778, 0.06961, 0.09287, 0.08349, 0.04538, 0.09618, 0.09287, 0.08349, 0.09736, 0.09971, 0.05081, 0.1116, 0.7884, 0.8519, 0.8286, 0.8509, 0.8248, 0.8732, 0.7827, 0.8733, 0.5925, 0.5269, 0.5899, 0.5045, 0.6356, 0.4845, 0.6369, 0.5062, 0.5925, 0.5269, 0.6369, 0.5062, 0.6393, 0.5277, 0.5955, 0.5479, 0.7884, 0.8519, 0.791, 0.831, 0.83, 0.8305, 0.8286, 0.8509, 0.8777, 0.8529, 0.8763, 0.8735, 0.8248, 0.8732, 0.8286, 0.8509, 0.8777, 0.8529, 0.8286, 0.8509, 0.83, 0.8305, 0.8785, 0.8353, 0.8777, 0.8529, 0.8785, 0.8353, 0.9303, 0.8404, 0.9298, 0.8552, 0.8777, 0.8529, 0.9298, 0.8552, 0.9305, 0.8734, 0.8763, 0.8735, 0.8738, 0.897, 0.8166, 0.8957, 0.8248, 0.8732, 0.8763, 0.8735, 0.8738, 0.897, 0.8763, 0.8735, 0.9305, 0.8734, 0.9341, 0.8973, 0.8738, 0.897, 0.9341, 0.8973, 0.9369, 0.9229, 0.8701, 0.9209, 0.8738, 0.897, 0.8701, 0.9209, 0.807, 0.9173, 0.8166, 0.8957, 0.5856, 0.4823, 0.5899, 0.5045, 0.555, 0.5267, 0.5478, 0.5039, 0.3907, 0.6798, 0.3619, 0.7358, 0.3462, 0.7306, 0.378, 0.6713, 0.5856, 0.4823, 0.577, 0.4625, 0.6289, 0.4458, 0.6339, 0.464, 0.5856, 0.4823, 0.6339, 0.464, 0.6356, 0.4845, 0.5899, 0.5045, 0.1451, 0.01187, 0.2177, 0.000913, 0.2125, 0.01721, 0.1443, 0.02598, 0.1451, 0.01187, 0.1443, 0.02598, 0.07385, 0.04058, 0.06874, 0.02917, 0.7047, 0.3883, 0.6319, 0.3599, 0.6374, 0.3518, 0.695, 0.374, 0.7047, 0.3883, 0.695, 0.374, 0.7807, 0.3726, 0.7839, 0.3883, 0.2756, 0.0, 0.2679, 0.01571, 0.2125, 0.01721, 0.2177, 0.000913, 0.8572, 0.3588, 0.7839, 0.3883, 0.7807, 0.3726, 0.8607, 0.342, 0.8572, 0.3588, 0.8607, 0.342, 0.9055, 0.3001, 0.9138, 0.3056, 0.5478, 0.6124, 0.481, 0.6121, 0.4784, 0.5978, 0.5392, 0.5974, 0.257, 0.03678, 0.2063, 0.0371, 0.2125, 0.01721, 0.2679, 0.01571, 0.5289, 0.5771, 0.5392, 0.5974, 0.4784, 0.5978, 0.4743, 0.5769, 0.5289, 0.5771, 0.4743, 0.5769, 0.471, 0.5523, 0.5203, 0.554, 0.257, 0.03678, 0.2477, 0.06042, 0.2016, 0.05841, 0.2063, 0.0371, 0.1444, 0.04314, 0.1443, 0.02598, 0.2125, 0.01721, 0.2063, 0.0371, 0.1444, 0.04314, 0.2063, 0.0371, 0.2016, 0.05841, 0.1454, 0.06127, 0.1444, 0.04314, 0.1454, 0.06127, 0.08778, 0.06961, 0.08082, 0.05468, 0.1444, 0.04314, 0.08082, 0.05468, 0.07385, 0.04058, 0.1443, 0.02598, 0.2545, 0.1835, 0.2218, 0.1838, 0.2223, 0.1679, 0.2551, 0.1683, 0.5227, 0.4302, 0.5273, 0.4451, 0.4807, 0.444, 0.4786, 0.4299, 0.5227, 0.4302, 0.4786, 0.4299, 0.4758, 0.4166, 0.5159, 0.4162, 0.2545, 0.1835, 0.2523, 0.198, 0.2187, 0.1987, 0.2218, 0.1838, 0.1819, 0.1897, 0.1797, 0.174, 0.2223, 0.1679, 0.2218, 0.1838, 0.1819, 0.1897, 0.2218, 0.1838, 0.2187, 0.1987, 0.1803, 0.2032, 0.1819, 0.1897, 0.1803, 0.2032, 0.1395, 0.2118, 0.138, 0.2, 0.1819, 0.1897, 0.138, 0.2, 0.1324, 0.1849, 0.1797, 0.174, 0.1725, 0.1565, 0.2194, 0.1517, 0.2223, 0.1679, 0.1797, 0.174, 0.1725, 0.1565, 0.1797, 0.174, 0.1324, 0.1849, 0.1216, 0.1665, 0.1725, 0.1565, 0.1216, 0.1665, 0.1101, 0.1453, 0.1637, 0.1373, 0.1725, 0.1565, 0.1637, 0.1373, 0.2145, 0.1349, 0.2194, 0.1517, 0.2549, 0.1533, 0.2551, 0.1683, 0.2223, 0.1679, 0.2194, 0.1517, 0.2549, 0.1533, 0.2194, 0.1517, 0.2145, 0.1349, 0.2534, 0.1382, 0.5275, 0.4601, 0.5249, 0.4755, 0.4784, 0.4725, 0.4803, 0.4582, 0.5275, 0.4601, 0.4803, 0.4582, 0.4807, 0.444, 0.5273, 0.4451, 0.4035, 0.6061, 0.3276, 0.5944, 0.3352, 0.5795, 0.4066, 0.5913, 0.4035, 0.6061, 0.4066, 0.5913, 0.4784, 0.5978, 0.481, 0.6121, 0.9426, 0.2339, 0.9138, 0.3056, 0.9055, 0.3001, 0.9281, 0.2435, 0.9426, 0.2339, 0.9281, 0.2435, 0.9266, 0.1591, 0.9426, 0.1561, 0.3365, 0.9384, 0.3479, 0.9295, 0.4093, 0.9666, 0.4006, 0.9795, 0.9127, 0.08394, 0.9426, 0.1561, 0.9266, 0.1591, 0.8956, 0.08051, 0.9127, 0.08394, 0.8956, 0.08051, 0.8529, 0.03648, 0.8585, 0.02834, 0.3365, 0.9384, 0.2919, 0.8765, 0.3055, 0.8729, 0.3479, 0.9295, 0.2881, 0.5463, 0.3428, 0.5602, 0.3352, 0.5795, 0.2756, 0.5637, 0.9976, 0.9456, 1.0, 0.9649, 0.9317, 0.9647, 0.9349, 0.9458, 0.9976, 0.9456, 0.9349, 0.9458, 0.9369, 0.9229, 0.9946, 0.9223, 0.2881, 0.5463, 0.3013, 0.5249, 0.3509, 0.5373, 0.3428, 0.5602, 0.4086, 0.5708, 0.4066, 0.5913, 0.3352, 0.5795, 0.3428, 0.5602, 0.4086, 0.5708, 0.3428, 0.5602, 0.3509, 0.5373, 0.411, 0.5466, 0.4086, 0.5708, 0.411, 0.5466, 0.471, 0.5523, 0.4743, 0.5769, 0.4086, 0.5708, 0.4743, 0.5769, 0.4784, 0.5978, 0.4066, 0.5913, 0.3423, 0.407, 0.3827, 0.4171, 0.3792, 0.4307, 0.3372, 0.4201, 0.977, 0.8, 0.9776, 0.8138, 0.9309, 0.813, 0.9326, 0.7999, 0.977, 0.8, 0.9326, 0.7999, 0.935, 0.7877, 0.9766, 0.7871, 0.3423, 0.407, 0.3472, 0.3949, 0.3863, 0.4043, 0.3827, 0.4171, 0.4301, 0.4251, 0.4291, 0.439, 0.3792, 0.4307, 0.3827, 0.4171, 0.4301, 0.4251, 0.3827, 0.4171, 0.3863, 0.4043, 0.4309, 0.4121, 0.4301, 0.4251, 0.4309, 0.4121, 0.4758, 0.4166, 0.4786, 0.4299, 0.4301, 0.4251, 0.4786, 0.4299, 0.4807, 0.444, 0.4291, 0.439, 0.4274, 0.4527, 0.3758, 0.4441, 0.3792, 0.4307, 0.4291, 0.439, 0.4274, 0.4527, 0.4291, 0.439, 0.4807, 0.444, 0.4803, 0.4582, 0.4274, 0.4527, 0.4803, 0.4582, 0.4784, 0.4725, 0.4252, 0.4664, 0.4274, 0.4527, 0.4252, 0.4664, 0.3728, 0.4575, 0.3758, 0.4441, 0.3326, 0.4331, 0.3372, 0.4201, 0.3792, 0.4307, 0.3758, 0.4441, 0.3326, 0.4331, 0.3758, 0.4441, 0.3728, 0.4575, 0.3288, 0.4462, 0.9787, 0.8274, 0.9794, 0.8411, 0.9303, 0.8404, 0.9304, 0.8265, 0.9787, 0.8274, 0.9304, 0.8265, 0.9309, 0.813, 0.9776, 0.8138, 0.003653, 0.6194, 0.007236, 0.6191, 0.007236, 0.6471, 0.0, 0.6325, 0.2319, 0.6076, 0.2173, 0.6038, 0.2293, 0.6015, 0.2437, 0.6046, 0.2319, 0.6076, 0.2437, 0.6046, 0.2638, 0.6117, 0.2344, 0.612, 0.4211, 0.6242, 0.4317, 0.6321, 0.4214, 0.6467, 0.4128, 0.6297, 0.7608, 0.9988, 0.7539, 0.9916, 0.7672, 0.9846, 0.7699, 1.0, 0.4211, 0.6242, 0.4261, 0.6163, 0.4419, 0.6236, 0.4317, 0.6321, 0.4417, 0.6692, 0.4506, 0.6805, 0.4392, 0.6795, 0.4301, 0.6685, 0.4417, 0.6692, 0.4301, 0.6685, 0.4214, 0.6467, 0.4442, 0.6597, 0.4417, 0.6692, 0.4442, 0.6597, 0.4668, 0.6709, 0.4506, 0.6805, 0.4093, 0.6363, 0.4128, 0.6297, 0.4214, 0.6467, 0.4103, 0.6462, 0.747, 0.9873, 0.7377, 0.9873, 0.7413, 0.9802, 0.7497, 0.9806, 0.747, 0.9873, 0.7497, 0.9806, 0.7672, 0.9846, 0.7539, 0.9916, 0.4953, 0.006196, 0.5076, 0.007116, 0.4943, 0.01192, 0.4819, 0.01185, 0.4752, 0.6469, 0.4767, 0.6619, 0.4668, 0.6709, 0.4703, 0.6424, 0.4752, 0.6469, 0.4703, 0.6424, 0.4661, 0.6146, 0.4767, 0.6352, 0.9028, 0.5796, 0.8762, 0.5773, 0.879, 0.5542, 0.9012, 0.5562, 0.9028, 0.5796, 0.9012, 0.5562, 0.9282, 0.558, 0.934, 0.5813, 0.9028, 0.5796, 0.934, 0.5813, 0.9388, 0.6025, 0.9046, 0.6007, 0.9028, 0.5796, 0.9046, 0.6007, 0.8747, 0.598, 0.8762, 0.5773, 0.8597, 0.5746, 0.8635, 0.552, 0.879, 0.5542, 0.8762, 0.5773, 0.8597, 0.5746, 0.8762, 0.5773, 0.8747, 0.598, 0.8574, 0.5949, 0.6684, 0.8032, 0.6566, 0.7857, 0.6804, 0.7802, 0.6886, 0.7983, 0.6684, 0.8032, 0.6886, 0.7983, 0.6997, 0.8182, 0.6834, 0.8225, 0.872, 0.5284, 0.885, 0.5304, 0.879, 0.5542, 0.8635, 0.552, 0.6981, 0.8441, 0.6834, 0.8225, 0.6997, 0.8182, 0.7116, 0.8404, 0.6981, 0.8441, 0.7116, 0.8404, 0.7224, 0.8616, 0.7098, 0.8657, 0.872, 0.5284, 0.8806, 0.5058, 0.8923, 0.5072, 0.885, 0.5304, 0.9018, 0.5325, 0.9012, 0.5562, 0.879, 0.5542, 0.885, 0.5304, 0.9018, 0.5325, 0.885, 0.5304, 0.8923, 0.5072, 0.9056, 0.5092, 0.9018, 0.5325, 0.9056, 0.5092, 0.9239, 0.5112, 0.924, 0.5344, 0.9018, 0.5325, 0.924, 0.5344, 0.9282, 0.558, 0.9012, 0.5562, 0.9133, 0.4872, 0.8992, 0.4857, 0.905, 0.4664, 0.9218, 0.4679, 0.9133, 0.4872, 0.9218, 0.4679, 0.9393, 0.4701, 0.9305, 0.4892, 0.9133, 0.4872, 0.9305, 0.4892, 0.9239, 0.5112, 0.9056, 0.5092, 0.9133, 0.4872, 0.9056, 0.5092, 0.8923, 0.5072, 0.8992, 0.4857, 0.7155, 0.8849, 0.7161, 0.9028, 0.7007, 0.9149, 0.7013, 0.8936, 0.7155, 0.8849, 0.7013, 0.8936, 0.6989, 0.8708, 0.7098, 0.8657, 0.7155, 0.8849, 0.7098, 0.8657, 0.7224, 0.8616, 0.7304, 0.8783, 0.7155, 0.8849, 0.7304, 0.8783, 0.7324, 0.8939, 0.7161, 0.9028, 0.8907, 0.4534, 0.9093, 0.4499, 0.905, 0.4664, 0.8873, 0.4689, 0.7124, 0.9205, 0.7161, 0.9028, 0.7324, 0.8939, 0.7256, 0.9119, 0.7124, 0.9205, 0.7256, 0.9119, 0.7201, 0.93, 0.7101, 0.938, 0.8907, 0.4534, 0.8943, 0.4378, 0.912, 0.4336, 0.9093, 0.4499, 0.928, 0.4526, 0.9218, 0.4679, 0.905, 0.4664, 0.9093, 0.4499, 0.928, 0.4526, 0.9093, 0.4499, 0.912, 0.4336, 0.9311, 0.4373, 0.928, 0.4526, 0.9311, 0.4373, 0.9497, 0.4406, 0.9463, 0.4553, 0.928, 0.4526, 0.9463, 0.4553, 0.9393, 0.4701, 0.9218, 0.4679, 0.9304, 0.4178, 0.9131, 0.4151, 0.9142, 0.3982, 0.9285, 0.3997, 0.9304, 0.4178, 0.9285, 0.3997, 0.9443, 0.4032, 0.948, 0.4213, 0.9304, 0.4178, 0.948, 0.4213, 0.9497, 0.4406, 0.9311, 0.4373, 0.9304, 0.4178, 0.9311, 0.4373, 0.912, 0.4336, 0.9131, 0.4151, 0.8976, 0.4202, 0.9014, 0.4039, 0.9142, 0.3982, 0.9131, 0.4151, 0.8976, 0.4202, 0.9131, 0.4151, 0.912, 0.4336, 0.8943, 0.4378, 0.7149, 0.9552, 0.7101, 0.938, 0.7201, 0.93, 0.7257, 0.9463, 0.7149, 0.9552, 0.7257, 0.9463, 0.7343, 0.9605, 0.7229, 0.9703, 0.7301, 0.9813, 0.7232, 0.9915, 0.7133, 0.9824, 0.7229, 0.9703, 0.7301, 0.9813, 0.7229, 0.9703, 0.7343, 0.9605, 0.7376, 0.9727, 0.7301, 0.9813, 0.7376, 0.9727, 0.7413, 0.9802, 0.7377, 0.9873, 0.7301, 0.9813, 0.7377, 0.9873, 0.7391, 0.9981, 0.7232, 0.9915, 0.4252, 0.6766, 0.4244, 0.6874, 0.4113, 0.6726, 0.415, 0.6619, 0.4252, 0.6766, 0.415, 0.6619, 0.4214, 0.6467, 0.4301, 0.6685, 0.4252, 0.6766, 0.4301, 0.6685, 0.4392, 0.6795, 0.4379, 0.6887, 0.9281, 0.3883, 0.9419, 0.392, 0.9443, 0.4032, 0.9285, 0.3997, 0.7185, 0.7936, 0.7482, 0.7907, 0.7517, 0.8121, 0.725, 0.8144, 0.7185, 0.7936, 0.725, 0.8144, 0.6997, 0.8182, 0.6886, 0.7983, 0.7185, 0.7936, 0.6886, 0.7983, 0.6804, 0.7802, 0.7134, 0.775, 0.7185, 0.7936, 0.7134, 0.775, 0.7444, 0.7719, 0.7482, 0.7907, 0.7679, 0.7915, 0.7728, 0.8125, 0.7517, 0.8121, 0.7482, 0.7907, 0.1545, 0.4217, 0.1359, 0.4291, 0.131, 0.4109, 0.1494, 0.4038, 0.1545, 0.4217, 0.1494, 0.4038, 0.1758, 0.3965, 0.1813, 0.4138, 0.1545, 0.4217, 0.1813, 0.4138, 0.1865, 0.4335, 0.1608, 0.4417, 0.7737, 0.8357, 0.7542, 0.8354, 0.7517, 0.8121, 0.7728, 0.8125, 0.1689, 0.4634, 0.1608, 0.4417, 0.1865, 0.4335, 0.1927, 0.4557, 0.1689, 0.4634, 0.1927, 0.4557, 0.1983, 0.4792, 0.1767, 0.4862, 0.7737, 0.8357, 0.7727, 0.8596, 0.7564, 0.8589, 0.7542, 0.8354, 0.7319, 0.8373, 0.725, 0.8144, 0.7517, 0.8121, 0.7542, 0.8354, 0.7319, 0.8373, 0.7542, 0.8354, 0.7564, 0.8589, 0.7388, 0.8594, 0.7319, 0.8373, 0.7388, 0.8594, 0.7224, 0.8616, 0.7116, 0.8404, 0.7319, 0.8373, 0.7116, 0.8404, 0.6997, 0.8182, 0.725, 0.8144, 0.7452, 0.8782, 0.7592, 0.8809, 0.7616, 0.9023, 0.748, 0.8961, 0.7452, 0.8782, 0.748, 0.8961, 0.7324, 0.8939, 0.7304, 0.8783, 0.7452, 0.8782, 0.7304, 0.8783, 0.7224, 0.8616, 0.7388, 0.8594, 0.7452, 0.8782, 0.7388, 0.8594, 0.7564, 0.8589, 0.7592, 0.8809, 0.1822, 0.509, 0.1875, 0.5314, 0.1749, 0.5336, 0.1693, 0.5127, 0.1822, 0.509, 0.1693, 0.5127, 0.1626, 0.4918, 0.1767, 0.4862, 0.1822, 0.509, 0.1767, 0.4862, 0.1983, 0.4792, 0.2019, 0.5029, 0.1822, 0.509, 0.2019, 0.5029, 0.206, 0.5258, 0.1875, 0.5314, 0.1946, 0.5526, 0.1807, 0.5546, 0.1749, 0.5336, 0.1875, 0.5314, 0.1946, 0.5526, 0.1875, 0.5314, 0.206, 0.5258, 0.2134, 0.5471, 0.1946, 0.5526, 0.2134, 0.5471, 0.2205, 0.5652, 0.2013, 0.5708, 0.1946, 0.5526, 0.2013, 0.5708, 0.1864, 0.573, 0.1807, 0.5546, 0.7442, 0.9159, 0.748, 0.8961, 0.7616, 0.9023, 0.7626, 0.924, 0.7442, 0.9159, 0.7626, 0.924, 0.7636, 0.9432, 0.7408, 0.9346, 0.7442, 0.9159, 0.7408, 0.9346, 0.7201, 0.93, 0.7256, 0.9119, 0.7442, 0.9159, 0.7256, 0.9119, 0.7324, 0.8939, 0.748, 0.8961, 0.7448, 0.9496, 0.7657, 0.9571, 0.7676, 0.9672, 0.7503, 0.9618, 0.7448, 0.9496, 0.7503, 0.9618, 0.7343, 0.9605, 0.7257, 0.9463, 0.7448, 0.9496, 0.7257, 0.9463, 0.7201, 0.93, 0.7408, 0.9346, 0.7448, 0.9496, 0.7408, 0.9346, 0.7636, 0.9432, 0.7657, 0.9571, 0.7819, 0.9607, 0.7827, 0.9701, 0.7676, 0.9672, 0.7657, 0.9571, 0.7819, 0.9607, 0.7657, 0.9571, 0.7636, 0.9432, 0.7796, 0.9472, 0.2052, 0.5837, 0.2013, 0.5708, 0.2205, 0.5652, 0.2237, 0.5786, 0.2052, 0.5837, 0.2237, 0.5786, 0.2252, 0.5885, 0.2079, 0.5927, 0.7818, 0.977, 0.7674, 0.975, 0.7676, 0.9672, 0.7827, 0.9701, 0.2106, 0.5991, 0.2079, 0.5927, 0.2252, 0.5885, 0.227, 0.5961, 0.2106, 0.5991, 0.227, 0.5961, 0.2293, 0.6015, 0.2173, 0.6038, 0.7818, 0.977, 0.7814, 0.9838, 0.7672, 0.9846, 0.7674, 0.975, 0.7514, 0.9721, 0.7503, 0.9618, 0.7676, 0.9672, 0.7674, 0.975, 0.7514, 0.9721, 0.7674, 0.975, 0.7672, 0.9846, 0.7497, 0.9806, 0.7514, 0.9721, 0.7497, 0.9806, 0.7413, 0.9802, 0.7376, 0.9727, 0.7514, 0.9721, 0.7376, 0.9727, 0.7343, 0.9605, 0.7503, 0.9618, 0.2141, 0.405, 0.2453, 0.3987, 0.2509, 0.4185, 0.2197, 0.4246, 0.2141, 0.405, 0.2197, 0.4246, 0.1865, 0.4335, 0.1813, 0.4138, 0.2141, 0.405, 0.1813, 0.4138, 0.1758, 0.3965, 0.2077, 0.388, 0.2141, 0.405, 0.2077, 0.388, 0.2391, 0.3815, 0.2453, 0.3987, 0.5212, 0.2146, 0.5261, 0.1936, 0.5478, 0.1917, 0.5414, 0.212, 0.2672, 0.3984, 0.2453, 0.3987, 0.2391, 0.3815, 0.2642, 0.38, 0.5212, 0.2146, 0.5169, 0.2335, 0.4878, 0.2337, 0.4898, 0.2139, 0.5212, 0.2146, 0.4898, 0.2139, 0.4936, 0.1922, 0.5261, 0.1936, 0.5297, 0.171, 0.5475, 0.1687, 0.5478, 0.1917, 0.5261, 0.1936, 0.5297, 0.171, 0.5261, 0.1936, 0.4936, 0.1922, 0.501, 0.1699, 0.5297, 0.171, 0.501, 0.1699, 0.5061, 0.1468, 0.5309, 0.1475, 0.273, 0.4411, 0.2748, 0.4644, 0.2555, 0.4655, 0.2538, 0.4414, 0.224, 0.4473, 0.2197, 0.4246, 0.2509, 0.4185, 0.2538, 0.4414, 0.224, 0.4473, 0.2538, 0.4414, 0.2555, 0.4655, 0.2273, 0.4714, 0.224, 0.4473, 0.2273, 0.4714, 0.1983, 0.4792, 0.1927, 0.4557, 0.224, 0.4473, 0.1927, 0.4557, 0.1865, 0.4335, 0.2197, 0.4246, 0.2303, 0.495, 0.258, 0.4889, 0.2601, 0.5123, 0.2336, 0.5181, 0.2303, 0.495, 0.2336, 0.5181, 0.206, 0.5258, 0.2019, 0.5029, 0.2303, 0.495, 0.2019, 0.5029, 0.1983, 0.4792, 0.2273, 0.4714, 0.2303, 0.495, 0.2273, 0.4714, 0.2555, 0.4655, 0.258, 0.4889, 0.2756, 0.4883, 0.2753, 0.5124, 0.2601, 0.5123, 0.258, 0.4889, 0.2756, 0.4883, 0.258, 0.4889, 0.2555, 0.4655, 0.2748, 0.4644, 0.5285, 0.1237, 0.5309, 0.1475, 0.5061, 0.1468, 0.5034, 0.1228, 0.5285, 0.1237, 0.5034, 0.1228, 0.4993, 0.09858, 0.5249, 0.09983, 0.5224, 0.076, 0.5363, 0.07456, 0.5408, 0.09821, 0.5249, 0.09983, 0.5224, 0.076, 0.5249, 0.09983, 0.4993, 0.09858, 0.5002, 0.07512, 0.5224, 0.076, 0.5002, 0.07512, 0.5015, 0.0547, 0.5199, 0.05492, 0.5224, 0.076, 0.5199, 0.05492, 0.5318, 0.05351, 0.5363, 0.07456, 0.2379, 0.5407, 0.2336, 0.5181, 0.2601, 0.5123, 0.2605, 0.5362, 0.2379, 0.5407, 0.2605, 0.5362, 0.2606, 0.5576, 0.2417, 0.5605, 0.2379, 0.5407, 0.2417, 0.5605, 0.2205, 0.5652, 0.2134, 0.5471, 0.2379, 0.5407, 0.2134, 0.5471, 0.206, 0.5258, 0.2336, 0.5181, 0.2437, 0.575, 0.2617, 0.5732, 0.2632, 0.5859, 0.245, 0.5865, 0.2437, 0.575, 0.245, 0.5865, 0.2252, 0.5885, 0.2237, 0.5786, 0.2437, 0.575, 0.2237, 0.5786, 0.2205, 0.5652, 0.2417, 0.5605, 0.2437, 0.575, 0.2417, 0.5605, 0.2606, 0.5576, 0.2617, 0.5732, 0.5166, 0.03935, 0.5136, 0.02686, 0.5284, 0.02544, 0.5295, 0.03807, 0.5166, 0.03935, 0.5295, 0.03807, 0.5318, 0.05351, 0.5199, 0.05492, 0.5166, 0.03935, 0.5199, 0.05492, 0.5015, 0.0547, 0.4986, 0.03962, 0.5166, 0.03935, 0.4986, 0.03962, 0.4948, 0.02802, 0.5136, 0.02686, 0.5122, 0.01506, 0.5273, 0.01285, 0.5284, 0.02544, 0.5136, 0.02686, 0.5122, 0.01506, 0.5136, 0.02686, 0.4948, 0.02802, 0.4936, 0.01802, 0.5122, 0.01506, 0.4936, 0.01802, 0.4943, 0.01192, 0.5076, 0.007116, 0.5122, 0.01506, 0.5076, 0.007116, 0.5239, 0.0, 0.5273, 0.01285, 0.2466, 0.5969, 0.245, 0.5865, 0.2632, 0.5859, 0.2646, 0.5986, 0.2466, 0.5969, 0.2646, 0.5986, 0.2638, 0.6117, 0.2437, 0.6046, 0.2466, 0.5969, 0.2437, 0.6046, 0.2293, 0.6015, 0.227, 0.5961, 0.2466, 0.5969, 0.227, 0.5961, 0.2252, 0.5885, 0.245, 0.5865, 0.4572, 0.2106, 0.4294, 0.2054, 0.4358, 0.1835, 0.4615, 0.1887, 0.4572, 0.2106, 0.4615, 0.1887, 0.4936, 0.1922, 0.4898, 0.2139, 0.4572, 0.2106, 0.4898, 0.2139, 0.4878, 0.2337, 0.4546, 0.2305, 0.4572, 0.2106, 0.4546, 0.2305, 0.4238, 0.225, 0.4294, 0.2054, 0.9641, 0.5823, 0.958, 0.5595, 0.9845, 0.5597, 0.9892, 0.5819, 0.9641, 0.5823, 0.9892, 0.5819, 0.9931, 0.6019, 0.9689, 0.603, 0.9641, 0.5823, 0.9689, 0.603, 0.9388, 0.6025, 0.934, 0.5813, 0.9641, 0.5823, 0.934, 0.5813, 0.9282, 0.558, 0.958, 0.5595, 0.9528, 0.5359, 0.9805, 0.5362, 0.9845, 0.5597, 0.958, 0.5595, 0.9528, 0.5359, 0.958, 0.5595, 0.9282, 0.558, 0.924, 0.5344, 0.9528, 0.5359, 0.924, 0.5344, 0.9239, 0.5112, 0.9507, 0.5126, 0.9528, 0.5359, 0.9507, 0.5126, 0.9778, 0.5125, 0.9805, 0.5362, 0.469, 0.1661, 0.4615, 0.1887, 0.4358, 0.1835, 0.442, 0.1605, 0.469, 0.1661, 0.442, 0.1605, 0.4468, 0.1371, 0.4749, 0.143, 0.469, 0.1661, 0.4749, 0.143, 0.5061, 0.1468, 0.501, 0.1699, 0.469, 0.1661, 0.501, 0.1699, 0.4936, 0.1922, 0.4615, 0.1887, 0.4749, 0.1193, 0.449, 0.1142, 0.4508, 0.09221, 0.4737, 0.09581, 0.4749, 0.1193, 0.4737, 0.09581, 0.4993, 0.09858, 0.5034, 0.1228, 0.4749, 0.1193, 0.5034, 0.1228, 0.5061, 0.1468, 0.4749, 0.143, 0.4749, 0.1193, 0.4749, 0.143, 0.4468, 0.1371, 0.449, 0.1142, 0.9538, 0.4901, 0.9592, 0.4695, 0.9772, 0.4674, 0.9769, 0.4895, 0.9538, 0.4901, 0.9769, 0.4895, 0.9778, 0.5125, 0.9507, 0.5126, 0.9538, 0.4901, 0.9507, 0.5126, 0.9239, 0.5112, 0.9305, 0.4892, 0.9538, 0.4901, 0.9305, 0.4892, 0.9393, 0.4701, 0.9592, 0.4695, 0.437, 0.07189, 0.4538, 0.07127, 0.4508, 0.09221, 0.4332, 0.08847, 0.9637, 0.4517, 0.9592, 0.4695, 0.9393, 0.4701, 0.9463, 0.4553, 0.9637, 0.4517, 0.9463, 0.4553, 0.9497, 0.4406, 0.9659, 0.4353, 0.437, 0.07189, 0.441, 0.05635, 0.4568, 0.05299, 0.4538, 0.07127, 0.4761, 0.07295, 0.4737, 0.09581, 0.4508, 0.09221, 0.4538, 0.07127, 0.4761, 0.07295, 0.4538, 0.07127, 0.4568, 0.05299, 0.4787, 0.05325, 0.4761, 0.07295, 0.4787, 0.05325, 0.5015, 0.0547, 0.5002, 0.07512, 0.4761, 0.07295, 0.5002, 0.07512, 0.4993, 0.09858, 0.4737, 0.09581, 0.478, 0.03919, 0.4582, 0.0389, 0.4594, 0.02783, 0.4764, 0.02863, 0.478, 0.03919, 0.4764, 0.02863, 0.4948, 0.02802, 0.4986, 0.03962, 0.478, 0.03919, 0.4986, 0.03962, 0.5015, 0.0547, 0.4787, 0.05325, 0.478, 0.03919, 0.4787, 0.05325, 0.4568, 0.05299, 0.4582, 0.0389, 0.4428, 0.03961, 0.4447, 0.02475, 0.4594, 0.02783, 0.4582, 0.0389, 0.4428, 0.03961, 0.4582, 0.0389, 0.4568, 0.05299, 0.441, 0.05635, 0.9643, 0.4186, 0.9659, 0.4353, 0.9497, 0.4406, 0.948, 0.4213, 0.9643, 0.4186, 0.948, 0.4213, 0.9443, 0.4032, 0.9612, 0.4039, 0.4491, 0.01483, 0.4617, 0.01859, 0.4594, 0.02783, 0.4447, 0.02475, 0.9586, 0.3936, 0.9612, 0.4039, 0.9443, 0.4032, 0.9419, 0.392, 0.4545, 0.6893, 0.4379, 0.6887, 0.4392, 0.6795, 0.4506, 0.6805, 0.4545, 0.6893, 0.4506, 0.6805, 0.4668, 0.6709, 0.4697, 0.6816, 0.4767, 0.01942, 0.4764, 0.02863, 0.4594, 0.02783, 0.4617, 0.01859, 0.4767, 0.01942, 0.4617, 0.01859, 0.4696, 0.009223, 0.4819, 0.01185, 0.4767, 0.01942, 0.4819, 0.01185, 0.4943, 0.01192, 0.4936, 0.01802, 0.4767, 0.01942, 0.4936, 0.01802, 0.4948, 0.02802, 0.4764, 0.02863, 0.1722, 0.2518, 0.2094, 0.256, 0.2116, 0.2684, 0.1738, 0.2638, 0.1722, 0.2518, 0.1738, 0.2638, 0.1375, 0.2644, 0.1369, 0.2525, 0.1722, 0.2518, 0.1369, 0.2525, 0.1363, 0.2421, 0.1712, 0.2408, 0.1722, 0.2518, 0.1712, 0.2408, 0.2084, 0.244, 0.2094, 0.256, 0.2449, 0.2559, 0.2453, 0.2686, 0.2116, 0.2684, 0.2094, 0.256, 0.2449, 0.2559, 0.2094, 0.256, 0.2084, 0.244, 0.2454, 0.2436, 0.4977, 0.3598, 0.4958, 0.3723, 0.4679, 0.3746, 0.471, 0.362, 0.4977, 0.3598, 0.471, 0.362, 0.4754, 0.3485, 0.5016, 0.3466, 0.2494, 0.2806, 0.2158, 0.2802, 0.2116, 0.2684, 0.2453, 0.2686, 0.5057, 0.3343, 0.5016, 0.3466, 0.4754, 0.3485, 0.478, 0.3359, 0.5057, 0.3343, 0.478, 0.3359, 0.4788, 0.3246, 0.5086, 0.3231, 0.2494, 0.2806, 0.2552, 0.2914, 0.2204, 0.2912, 0.2158, 0.2802, 0.1763, 0.2761, 0.1738, 0.2638, 0.2116, 0.2684, 0.2158, 0.2802, 0.1763, 0.2761, 0.2158, 0.2802, 0.2204, 0.2912, 0.1785, 0.2885, 0.1763, 0.2761, 0.1785, 0.2885, 0.1385, 0.2909, 0.1382, 0.2772, 0.1763, 0.2761, 0.1382, 0.2772, 0.1375, 0.2644, 0.1738, 0.2638, 0.4444, 0.646, 0.4442, 0.6597, 0.4214, 0.6467, 0.4317, 0.6321, 0.4444, 0.646, 0.4317, 0.6321, 0.4419, 0.6236, 0.4552, 0.6435, 0.4444, 0.646, 0.4552, 0.6435, 0.4668, 0.6709, 0.4442, 0.6597, 0.2372, 0.6172, 0.2255, 0.6183, 0.2073, 0.6093, 0.2344, 0.612, 0.2372, 0.6172, 0.2344, 0.612, 0.2638, 0.6117, 0.2536, 0.6191, 0.4388, 0.6124, 0.4538, 0.6175, 0.4419, 0.6236, 0.4261, 0.6163])
me_cube_003.use_remesh_preserve_volume = False
me_cube_003.use_remesh_preserve_attributes = False
me_cube_003.use_mirror_vertex_groups = False
me_cube_003.update()

# ---- objects
ob_stalag2 = bpy.data.objects.new('Stalag2', me_cube_003)

# ---- transforms, parenting, visibility, modifiers, constraints
ob_stalag2.location = (0.0, 0.0, 0.0)
ob_stalag2.lineart.crease_threshold = 0.0

# ---- collection membership
col_collection_1.objects.link(ob_stalag2)

# ---- scene / render settings (as saved in the file)
scene.frame_start = 1; scene.frame_end = 250; scene.frame_set(1)
scene.render.engine = 'BLENDER_EEVEE_NEXT'
scene.render.resolution_percentage = 50
scene.render.dither_intensity = 0.0
scene.cycles.use_denoising = False
scene.cycles.samples = 10
scene.cycles.sampling_pattern = 'TABULATED_SOBOL'
scene.cycles.light_sampling_threshold = 0.0
scene.cycles.use_adaptive_sampling = False
scene.cycles.use_light_tree = False
scene.cycles.blur_glossy = 0.0
scene.cycles.volume_bounces = 1
scene.cycles.pixel_filter_type = 'GAUSSIAN'
scene.cycles.sample_clamp_indirect = 0.0
scene.view_settings.view_transform = 'Standard'
bpy.context.view_layer.update()

# ---- added for rendering (the .blend has no active camera and no usable light): camera, sun
cam_auto = bpy.data.cameras.new('AutoCamera')
cam_auto.lens = 50.0
cam_auto.sensor_width = 36.0
cam_auto.clip_end = 1000.0
ob_auto_camera = bpy.data.objects.new('AutoCamera', cam_auto)
scene.collection.objects.link(ob_auto_camera)
ob_auto_camera.location = (3.00661, -3.61419, 2.43247)
ob_auto_camera.rotation_euler = (1.09748, -7.21219e-08, 0.694738)
scene.camera = ob_auto_camera
light_auto_sun = bpy.data.lights.new('AutoSun', 'SUN')
light_auto_sun.energy = 3.0
light_auto_sun.angle = 0.0523599
ob_auto_sun = bpy.data.objects.new('AutoSun', light_auto_sun)
scene.collection.objects.link(ob_auto_sun)
ob_auto_sun.rotation_euler = (0.872665, 0.174533, 0.523599)
bpy.context.view_layer.update()
